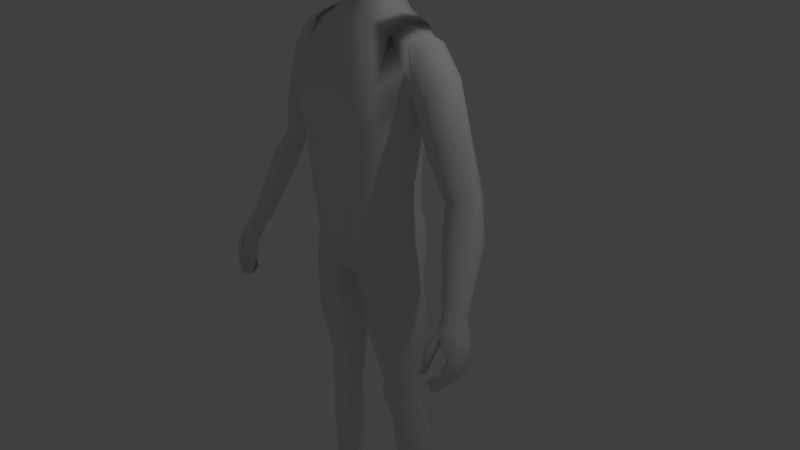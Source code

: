 # Source: character2_2018.20.10b.blend  (saved by Blender 2.80.26; exported with 4.5.12 LTS)
import bpy
from mathutils import Matrix  # noqa: F401  (used for matrix-valued properties, if any)

bpy.ops.wm.read_factory_settings(use_empty=True)
scene = bpy.context.scene
scene.name = 'Scene'

# ---- world
world_world = bpy.data.worlds.new('World'); scene.world = world_world
world_world.color = (0.05088, 0.05088, 0.05088)
world_world.use_sun_shadow = False
world_world.sun_shadow_jitter_overblur = 0.0

# ---- cameras
cam_camera = bpy.data.cameras.new('Camera')
cam_camera.clip_end = 100.0
cam_camera.lens = 35.0
cam_camera.sensor_width = 32.0
cam_camera.sensor_height = 18.0
cam_camera.ortho_scale = 7.314
cam_camera.dof.focus_distance = 0.0
cam_camera.dof.aperture_fstop = 128.0

# ---- lights
light_lamp = bpy.data.lights.new('Lamp', 'POINT')
light_lamp.transmission_factor = 0.0
light_lamp.cutoff_distance = 30.0
light_lamp.energy = 100.0
light_lamp.shadow_buffer_clip_start = 1.001
light_lamp.shadow_soft_size = 0.1
light_lamp.shadow_maximum_resolution = 0.006
light_lamp.use_absolute_resolution = True

# ---- meshes
me_cube_001 = bpy.data.meshes.new('Cube.001')
me_cube_001.from_pydata([(0.671, -0.1562, 0.47), (0.8055, -0.06506, 2.923), (0.6741, 0.4094, 0.2718), (0.8055, 0.3175, 2.948), (0.0, 0.424, 0.04757), (0.0, 0.4744, 3.105), (0.0, -0.3785, -0.0691), (0.0, -0.1767, 3.077), (0.7214, 0.2163, 1.755), (0.6349, 0.2365, 1.153), (0.7214, -0.191, 1.741), (0.6349, -0.1829, 1.149), (0.0, -0.5806, 2.471), (0.0, -0.5116, 1.515), (0.0, -0.493, 0.8226), (0.0, 0.6806, 2.767), (0.0, 0.4279, 1.529), (0.0, 0.4744, 0.8273), (0.3272, 0.4743, 3.118), (0.1402, -0.3101, -0.06672), (0.1961, 0.5918, -0.0004334), (0.3272, -0.1767, 3.09), (0.3314, -0.493, 0.955), (0.383, -0.5116, 1.595), (0.4357, -0.5685, 2.401), (0.2692, 0.4744, 0.9348), (0.3104, 0.4279, 1.594), (0.4081, 0.6841, 2.747), (0.2041, -0.04707, 3.386), (0.2017, 0.3291, 3.562), (0.8634, 0.1091, -4.337), (0.8395, 0.3282, -4.353), (0.6358, 0.1138, -4.331), (0.6563, 0.3392, -4.352), (0.2265, 0.2629, -0.4123), (0.1633, -0.2796, -0.3709), (0.7584, -0.1897, 0.06427), (0.7013, 0.3213, -0.06854), (0.653, 0.2729, 0.8284), (0.653, -0.1668, 0.8457), (0.0, -0.4978, 0.2815), (0.0, 0.5193, 0.4374), (0.2358, 0.5035, 0.6254), (0.2358, -0.4978, 0.3489), (0.3541, 0.2439, -1.684), (0.331, -0.03144, -1.713), (0.7661, 0.01242, -1.712), (0.7749, 0.2461, -1.706), (0.4801, 0.2938, -2.26), (0.4549, 0.01506, -2.315), (0.8221, 0.0609, -2.26), (0.8328, 0.2947, -2.232), (0.2042, -0.1994, -0.9323), (0.8538, -0.1233, -0.6769), (0.7835, 0.3176, -0.7413), (0.2402, 0.2654, -0.9259), (0.5784, 0.4292, -3.01), (0.5029, 0.05855, -3.055), (0.9426, 0.1326, -2.993), (0.9275, 0.4313, -2.978), (0.3346, -0.0535, -1.999), (0.7716, -0.00533, -1.996), (0.7815, 0.236, -1.989), (0.3593, 0.2332, -1.968), (0.6223, 0.4209, 3.032), (0.4555, -0.3668, 0.199), (0.5358, 0.4332, 1.059), (0.6091, 0.3963, 1.667), (0.6965, 0.5809, 2.714), (0.4528, 0.6075, 0.01187), (0.6095, -0.1566, 2.99), (0.5491, -0.4042, 1.043), (0.6184, -0.4167, 1.656), (0.7033, -0.467, 2.442), (0.739, 0.08206, -4.328), (0.7552, 0.3816, -4.361), (0.5051, 0.4522, -0.2565), (0.5116, -0.3989, -0.06729), (0.5035, -0.3842, 0.6378), (0.4983, 0.4733, 0.7199), (0.6172, 0.3484, -1.723), (0.6107, -0.1149, -1.745), (0.677, 0.417, -2.233), (0.6667, -0.07935, -2.302), (0.5529, -0.367, -0.7851), (0.5556, 0.453, -0.7935), (0.7778, 0.5613, -2.99), (0.7555, -0.03678, -3.027), (0.6115, -0.1435, -2.031), (0.6198, 0.3502, -2.007), (0.7425, 0.07275, 0.4947), (0.873, 0.1217, 2.998), (0.0, 0.08441, -0.07797), (0.7073, 0.02694, 1.148), (0.7925, 0.01355, 1.735), (0.3975, 0.141, 3.222), (0.05698, 0.1675, -0.06998), (0.0, -0.08381, 3.353), (0.0, 0.3609, 3.574), (0.8746, 0.2246, -4.344), (0.5827, 0.2079, -4.342), (0.8306, 0.101, 0.09363), (0.09119, 0.05158, -0.3242), (0.7251, 0.05311, 0.8409), (0.8216, 0.1275, -1.71), (0.2914, 0.1108, -1.703), (0.8937, 0.1738, -2.241), (0.4014, 0.1635, -2.303), (0.1506, 0.07942, -0.9123), (0.9317, 0.1127, -0.6705), (1.015, 0.2628, -2.982), (0.4568, 0.237, -3.038), (0.2953, 0.09557, -1.995), (0.8282, 0.1132, -1.993), (0.6259, 0.1259, 3.092), (0.6635, 0.3412, 0.5501), (0.662, -0.1615, 0.6579), (0.0, -0.4381, 0.1062), (0.0, 0.4841, 0.2425), (0.1985, 0.6022, 0.3342), (0.188, -0.4039, 0.1411), (0.4729, 0.6173, 0.342), (0.4795, -0.3755, 0.4184), (0.7338, 0.06293, 0.6678), (0.8024, 0.3547, 2.423), (0.8192, -0.1148, 2.4), (0.0, -0.5764, 1.941), (0.0, 0.6592, 2.115), (0.3474, 0.661, 2.144), (0.3972, -0.5696, 1.946), (0.6796, -0.4594, 2.003), (0.6705, 0.5854, 2.162), (0.8499, 0.4415, 2.672), (0.849, -0.1532, 2.646), (0.8868, 0.1198, 2.208), (1.239, 0.3198, 2.568), (1.131, 0.3952, 2.347), (1.305, 0.1175, 2.567), (1.213, -0.05701, 2.546), (1.117, -0.1332, 2.319), (0.9914, 0.1286, 2.021), (0.9628, -0.08508, 2.15), (1.024, 0.3439, 2.215), (1.628, 0.3376, 1.267), (1.5, 0.3015, 1.197), (1.553, 0.05318, 0.7081), (1.685, 0.1975, 1.261), (1.655, 0.1043, 1.307), (1.541, -0.03143, 1.282), (1.354, 0.06371, 1.146), (1.401, -0.04931, 1.239), (1.418, 0.1908, 1.166), (1.93, -0.1886, 0.0545), (1.827, -0.21, 0.01429), (1.977, -0.2682, 0.07804), (1.967, -0.3551, 0.0985), (1.862, -0.4234, 0.09652), (1.705, -0.3748, 0.01294), (1.752, -0.4374, 0.07394), (1.736, -0.2505, 0.003295), (1.669, 0.1219, 0.7262), (1.805, -0.07826, 0.9443), (1.689, -0.2025, 0.8853), (1.526, -0.2245, 0.8182), (1.875, 0.03768, 0.8812), (1.486, -0.1167, 0.7257), (1.83, 0.1663, 0.8171), (1.33, -0.1468, 1.806), (1.168, -0.08936, 1.695), (1.211, 0.2466, 1.675), (1.315, 0.32, 1.745), (1.441, 0.01338, 1.9), (1.533, 0.1613, 1.929), (1.167, 0.102, 1.608), (1.447, 0.3201, 1.864), (0.9487, -0.06067, 2.876), (1.028, 0.1198, 2.924), (0.942, 0.3573, 2.342), (0.9332, 0.1283, 2.126), (0.9552, 0.3388, 2.899), (0.9899, 0.4175, 2.509), (0.891, -0.08069, 2.273), (0.9831, -0.1351, 2.483), (1.811, -0.7333, -0.6291), (1.78, -0.5176, -0.0133), (1.846, -0.4565, -0.7345), (1.875, -0.2136, -0.07226), (1.851, -0.7467, -0.6452), (1.943, -0.4839, -0.0051), (1.892, -0.474, -0.751), (1.965, -0.2134, -0.06345), (1.997, -0.5936, -0.3437), (2.032, -0.298, -0.4526), (2.092, -0.2989, -0.4558), (2.077, -0.5949, -0.3481), (1.963, -0.3968, -0.6604), (2.008, -0.4016, -0.6686), (1.997, -0.6721, -0.5143), (1.936, -0.6658, -0.5032), (1.866, -0.5727, -0.122), (1.95, -0.2261, -0.2069), (2.029, -0.2258, -0.2024), (2.01, -0.535, -0.1197), (1.797, -0.5992, -0.7682), (1.797, -0.6841, -0.7093), (1.736, -0.4147, -0.07092), (1.781, -0.2906, -0.05763), (1.879, -0.7116, -0.7424), (1.879, -0.6267, -0.8013), (2.028, -0.2899, -0.03341), (2.028, -0.3958, -0.007249), (2.134, -0.3983, -0.4225), (2.134, -0.497, -0.3869), (1.969, -0.4944, -0.3778), (1.969, -0.3957, -0.4134), (1.915, -0.573, -0.5501), (1.915, -0.4824, -0.6008), (2.039, -0.4954, -0.6236), (2.039, -0.586, -0.5729), (2.084, -0.321, -0.1729), (2.084, -0.4249, -0.1459), (1.825, -0.4589, -0.1886), (1.867, -0.3218, -0.1852), (1.75, -0.7875, -0.5256), (1.75, -0.7348, -0.5479), (1.815, -0.7875, -0.4993), (1.815, -0.7348, -0.5216), (1.716, -0.6712, -0.2656), (1.716, -0.5821, -0.3168), (1.815, -0.5644, -0.3027), (1.815, -0.6712, -0.2413), (0.8379, 0.4061, -4.441), (0.8635, 0.4235, -4.663), (0.8575, -0.2592, -4.566), (0.9119, -0.2575, -4.722), (0.6406, 0.39, -4.455), (0.6783, 0.4227, -4.653), (0.6054, -0.2485, -4.552), (0.6155, -0.2592, -4.728), (0.8588, -0.4864, -4.629), (0.8747, -0.4919, -4.734), (0.6789, -0.5544, -4.616), (0.6765, -0.5984, -4.74), (0.8579, 0.0153, -4.469), (0.9511, 0.01804, -4.68), (0.6288, 0.01926, -4.436), (0.6309, 0.0153, -4.701), (0.9048, 0.2362, -4.434), (0.6434, 0.2511, -4.728), (0.9076, 0.2452, -4.699), (0.6143, 0.1946, -4.452), (0.8661, 0.4357, -4.541), (0.9325, -0.2592, -4.642), (0.5812, -0.2592, -4.631), (0.628, 0.4335, -4.54), (0.8869, -0.53, -4.681), (0.6567, -0.6129, -4.671), (0.6005, 0.0153, -4.544), (0.9455, 0.01581, -4.565), (0.9062, 0.2252, -4.57), (0.5891, 0.2252, -4.579), (0.7521, -0.2627, -4.537), (0.7755, -0.2588, -4.735), (0.7412, 0.4143, -4.427), (0.7776, 0.4277, -4.679), (0.7572, -0.5551, -4.608), (0.7741, -0.5824, -4.746), (0.7817, 0.01524, -4.706), (0.7422, 0.015, -4.437), (0.7822, 0.2504, -4.734), (0.7674, -0.604, -4.668), (0.7558, 0.4632, -4.543), (0.1913, 0.4382, 4.359), (0.1913, 0.4107, 4.007), (0.3981, 0.1515, 3.956), (0.3981, 0.179, 4.344), (0.3981, -0.2113, 4.323), (0.3981, -0.2113, 3.839), (0.1913, -0.4692, 3.737), (0.1913, -0.4778, 4.315), (0.2971, 0.1089, 3.646), (0.1913, -0.2362, 3.484), (0.1913, 0.1862, 4.639), (0.1913, -0.2113, 4.639), (0.0004922, 0.472, 4.377), (0.1948, 0.4579, 4.172), (0.0004922, 0.4445, 3.989), (0.4062, 0.1893, 4.147), (0.4062, -0.01435, 4.35), (0.4062, -0.2261, 4.084), (0.4062, -0.01758, 3.9), (0.1948, -0.5168, 4.047), (0.0004922, -0.5116, 4.333), (0.0, -0.503, 3.719), (0.1785, -0.09148, 3.525), (0.0, -0.251, 3.442), (0.0004922, 0.201, 4.68), (0.0004922, -0.2261, 4.68), (0.1948, -0.01253, 4.68), (0.1834, 0.3297, 3.816), (0.1877, 0.3486, 4.528), (0.3384, 0.3395, 4.337), (0.3384, 0.3181, 4.018), (0.3384, -0.1965, 3.631), (0.3384, 0.1128, 3.805), (0.3384, 0.1696, 4.524), (0.3384, -0.1965, 4.519), (0.3384, -0.3773, 4.299), (0.3384, -0.3931, 3.771), (0.1877, -0.4067, 3.484), (0.1877, -0.3773, 4.517), (0.4147, -0.01284, 4.119), (0.3448, 0.3548, 4.166), (0.3448, -0.05148, 3.715), (0.3448, -0.01299, 4.554), (0.3448, -0.4082, 4.056), (0.2975, -0.3437, 3.591), (0.2975, -0.3227, 4.451), (0.2975, 0.2681, 3.909), (0.2975, 0.292, 4.468), (0.0004922, 0.4938, 4.172), (0.0004922, -0.5528, 4.047), (0.0002461, -0.1001, 3.5), (0.0004922, -0.01253, 4.724), (0.0, 0.3433, 3.802), (0.0004922, 0.3756, 4.561), (0.0, -0.4383, 3.445), (0.0004922, -0.4043, 4.55), (0.2918, 0.1423, 3.479), (0.2462, 0.3783, 3.326), (0.3318, 0.1415, 3.342), (0.0, -0.1302, 3.215), (0.2656, -0.1119, 3.238), (0.0, 0.4176, 3.34)], [], [(68, 64, 3, 132), (111, 56, 33, 100), (329, 333, 98, 29), (24, 21, 7, 12), (43, 22, 14, 40), (22, 23, 13, 14), (129, 24, 12, 126), (103, 93, 11, 39), (93, 94, 10, 11), (79, 66, 9, 38), (66, 67, 8, 9), (131, 68, 132, 124), (127, 15, 27, 128), (17, 16, 26, 25), (41, 17, 25, 42), (130, 73, 24, 129), (71, 72, 23, 22), (78, 71, 22, 43), (73, 70, 21, 24), (114, 95, 21, 70), (92, 96, 19, 6), (15, 5, 18, 27), (330, 329, 29, 328), (332, 330, 328, 28), (331, 332, 28, 97), (87, 57, 32, 74), (110, 58, 30, 99), (86, 59, 31, 75), (69, 2, 37, 76), (90, 0, 36, 101), (65, 19, 35, 77), (96, 20, 34, 102), (122, 78, 43, 120), (118, 41, 42, 119), (121, 79, 38, 115), (123, 103, 39, 116), (120, 43, 40, 117), (85, 54, 47, 80), (109, 53, 46, 104), (84, 52, 45, 81), (108, 55, 44, 105), (89, 62, 51, 82), (113, 61, 50, 106), (88, 60, 49, 83), (112, 63, 48, 107), (102, 34, 55, 108), (77, 35, 52, 84), (101, 36, 53, 109), (76, 37, 54, 85), (82, 51, 59, 86), (106, 50, 58, 110), (83, 49, 57, 87), (107, 48, 56, 111), (105, 44, 63, 112), (81, 45, 60, 88), (104, 46, 61, 113), (80, 47, 62, 89), (44, 80, 89, 63), (46, 81, 88, 61), (50, 83, 87, 58), (48, 82, 86, 56), (34, 76, 85, 55), (36, 77, 84, 53), (61, 88, 83, 50), (63, 89, 82, 48), (53, 84, 81, 46), (55, 85, 80, 44), (119, 42, 79, 121), (116, 39, 78, 122), (0, 65, 77, 36), (20, 69, 76, 34), (56, 86, 75, 33), (58, 87, 74, 30), (91, 114, 70, 1), (133, 1, 70, 73), (39, 11, 71, 78), (11, 10, 72, 71), (125, 133, 73, 130), (128, 27, 68, 131), (25, 26, 67, 66), (42, 25, 66, 79), (27, 18, 64, 68), (3, 64, 114, 91), (47, 104, 113, 62), (45, 105, 112, 60), (49, 107, 111, 57), (51, 106, 110, 59), (37, 101, 109, 54), (35, 102, 108, 52), (60, 112, 107, 49), (62, 113, 106, 51), (52, 108, 105, 45), (54, 109, 104, 47), (115, 38, 103, 123), (19, 96, 102, 35), (2, 90, 101, 37), (59, 110, 99, 31), (97, 28, 294, 322), (4, 20, 96, 92), (64, 18, 95, 114), (9, 8, 94, 93), (38, 9, 93, 103), (57, 111, 100, 32), (2, 115, 123, 90), (0, 116, 122, 65), (20, 119, 121, 69), (19, 120, 117, 6), (90, 123, 116, 0), (69, 121, 115, 2), (4, 118, 119, 20), (65, 122, 120, 19), (8, 124, 134, 94), (26, 128, 131, 67), (10, 125, 130, 72), (72, 130, 129, 23), (16, 127, 128, 26), (67, 131, 124, 8), (94, 134, 125, 10), (23, 129, 126, 13), (114, 64, 70), (173, 169, 151, 149), (172, 171, 147, 146), (167, 168, 150, 148), (169, 170, 144, 151), (176, 175, 138, 137), (178, 177, 142, 140), (180, 179, 135, 136), (179, 176, 137, 135), (181, 178, 140, 141), (175, 182, 139, 138), (177, 180, 136, 142), (182, 181, 141, 139), (164, 161, 155, 154), (162, 163, 158, 156), (145, 160, 153, 159), (161, 162, 156, 155), (170, 174, 143, 144), (174, 172, 146, 143), (168, 173, 149, 150), (171, 167, 148, 147), (165, 145, 159, 157), (160, 166, 152, 153), (166, 164, 154, 152), (163, 165, 157, 158), (150, 149, 165, 163), (143, 146, 164, 166), (144, 143, 166, 160), (149, 151, 145, 165), (147, 148, 162, 161), (151, 144, 160, 145), (148, 150, 163, 162), (146, 147, 161, 164), (138, 139, 167, 171), (141, 140, 173, 168), (135, 137, 172, 174), (136, 135, 174, 170), (142, 136, 170, 169), (139, 141, 168, 167), (137, 138, 171, 172), (140, 142, 169, 173), (133, 125, 181, 182), (124, 132, 180, 177), (1, 133, 182, 175), (125, 134, 178, 181), (3, 91, 176, 179), (132, 3, 179, 180), (134, 124, 177, 178), (91, 1, 175, 176), (222, 206, 186, 200), (200, 186, 190, 201), (220, 210, 188, 202), (202, 188, 184, 199), (204, 207, 187, 183), (197, 194, 191, 198), (218, 212, 194, 197), (195, 192, 193, 196), (216, 214, 192, 195), (203, 216, 195, 185), (185, 195, 196, 189), (207, 218, 197, 187), (187, 197, 198, 183), (194, 202, 199, 191), (212, 220, 202, 194), (192, 200, 201, 193), (214, 222, 200, 192), (191, 199, 221, 213), (213, 221, 222, 214), (193, 201, 219, 211), (211, 219, 220, 212), (189, 196, 217, 208), (208, 217, 218, 207), (183, 198, 215, 204), (204, 215, 216, 203), (198, 191, 213, 215), (215, 213, 214, 216), (196, 193, 211, 217), (217, 211, 212, 218), (185, 189, 208, 203), (203, 208, 207, 204), (201, 190, 209, 219), (219, 209, 210, 220), (221, 205, 206, 222), (227, 184, 205, 228), (228, 205, 221, 229), (229, 221, 199, 230), (230, 199, 184, 227), (224, 226, 225, 223), (225, 230, 227, 223), (226, 229, 230, 225), (224, 228, 229, 226), (223, 227, 228, 224), (153, 186, 206, 159), (159, 206, 205, 157), (157, 205, 184, 158), (158, 184, 188, 156), (156, 188, 210, 155), (155, 210, 209, 154), (154, 209, 190, 152), (152, 190, 186, 153), (258, 252, 234, 244), (262, 266, 242, 238), (260, 254, 236, 248), (271, 251, 232, 264), (269, 264, 232, 249), (270, 256, 242, 266), (252, 255, 240, 234), (253, 256, 241, 237), (261, 265, 239, 233), (262, 267, 244, 234), (261, 268, 245, 237), (253, 257, 246, 238), (259, 258, 244, 249), (251, 259, 249, 232), (267, 269, 249, 244), (257, 260, 248, 246), (245, 250, 260, 257), (231, 247, 259, 251), (247, 243, 258, 259), (237, 245, 257, 253), (238, 242, 256, 253), (233, 239, 255, 252), (265, 241, 256, 270), (263, 231, 251, 271), (250, 235, 254, 260), (243, 233, 252, 258), (235, 263, 271, 254), (239, 265, 270, 255), (246, 248, 269, 267), (233, 243, 268, 261), (238, 246, 267, 262), (237, 241, 265, 261), (255, 270, 266, 240), (248, 236, 264, 269), (254, 271, 264, 236), (234, 240, 266, 262), (100, 250, 245, 32), (32, 245, 268, 74), (74, 268, 243, 30), (30, 243, 247, 99), (99, 247, 231, 31), (31, 231, 263, 75), (75, 263, 235, 33), (33, 235, 250, 100), (272, 285, 320, 284), (272, 284, 325, 300), (272, 300, 319, 301), (272, 301, 312, 285), (273, 286, 320, 285), (273, 285, 312, 302), (273, 302, 318, 299), (273, 299, 324, 286), (274, 287, 311, 290), (274, 290, 313, 304), (274, 304, 318, 302), (274, 302, 312, 287), (275, 288, 311, 287), (275, 287, 312, 301), (275, 301, 319, 305), (275, 305, 314, 288), (276, 289, 311, 288), (276, 288, 314, 306), (276, 306, 317, 307), (276, 307, 315, 289), (277, 290, 311, 289), (277, 289, 315, 308), (277, 308, 316, 303), (277, 303, 313, 290), (278, 291, 321, 293), (278, 293, 326, 309), (278, 309, 316, 308), (278, 308, 315, 291), (279, 292, 321, 291), (279, 291, 315, 307), (279, 307, 317, 310), (279, 310, 327, 292), (280, 299, 318, 304), (280, 304, 313, 294), (281, 295, 322, 294), (281, 294, 313, 303), (281, 303, 316, 309), (281, 309, 326, 295), (282, 296, 323, 298), (282, 298, 314, 305), (282, 305, 319, 300), (282, 300, 325, 296), (283, 298, 323, 297), (283, 297, 327, 310), (283, 310, 317, 306), (283, 306, 314, 298), (29, 98, 324, 299), (28, 328, 280, 294), (328, 29, 299, 280), (7, 21, 332, 331), (21, 95, 330, 332), (95, 18, 329, 330), (18, 5, 333, 329)])
me_cube_001.polygons.foreach_set('use_smooth', [True] * 316)
_uv = me_cube_001.uv_layers.new(name='UVMap')
_uv.uv.foreach_set('vector', [0.5625, 0.4688, 0.6406, 0.4688, 0.625, 0.5, 0.5625, 0.5, 0.3125, 0.625, 0.3438, 0.5, 0.3594, 0.5, 0.3359, 0.625, 0.65, 0.4375, 0.625, 0.375, 0.625, 0.375, 0.65, 0.4375, 0.5625, 0.8125, 0.65, 0.8125, 0.625, 0.875, 0.5625, 0.875, 0.4062, 0.8125, 0.4375, 0.8125, 0.4375, 0.875, 0.4062, 0.875, 0.4375, 0.8125, 0.5, 0.8125, 0.5, 0.875, 0.4375, 0.875, 0.5312, 0.8125, 0.5625, 0.8125, 0.5625, 0.875, 0.5312, 0.875, 0.4062, 0.625, 0.4375, 0.625, 0.4375, 0.75, 0.4062, 0.75, 0.4375, 0.625, 0.5, 0.625, 0.5, 0.75, 0.4375, 0.75, 0.4062, 0.4688, 0.4375, 0.4688, 0.4375, 0.5, 0.4062, 0.5, 0.4375, 0.4688, 0.5, 0.4688, 0.5, 0.5, 0.4375, 0.5, 0.5312, 0.4688, 0.5625, 0.4688, 0.5625, 0.5, 0.5312, 0.5, 0.5312, 0.375, 0.5625, 0.375, 0.5625, 0.4375, 0.5312, 0.4375, 0.4375, 0.375, 0.5, 0.375, 0.5, 0.4375, 0.4375, 0.4375, 0.4062, 0.375, 0.4375, 0.375, 0.4375, 0.4375, 0.4062, 0.4375, 0.5312, 0.7812, 0.5625, 0.7812, 0.5625, 0.8125, 0.5312, 0.8125, 0.4375, 0.7812, 0.5, 0.7812, 0.5, 0.8125, 0.4375, 0.8125, 0.4062, 0.7812, 0.4375, 0.7812, 0.4375, 0.8125, 0.4062, 0.8125, 0.5625, 0.7812, 0.6406, 0.7812, 0.65, 0.8125, 0.5625, 0.8125, 0.6562, 0.625, 0.6875, 0.625, 0.65, 0.75, 0.6406, 0.75, 0.25, 0.625, 0.3125, 0.625, 0.35, 0.75, 0.3125, 0.75, 0.5625, 0.375, 0.625, 0.375, 0.65, 0.4375, 0.5625, 0.4375, 0.6875, 0.625, 0.65, 0.5, 0.65, 0.5, 0.6875, 0.625, 0.65, 0.75, 0.6875, 0.625, 0.6875, 0.625, 0.65, 0.75, 0.625, 0.875, 0.65, 0.8125, 0.65, 0.8125, 0.625, 0.875, 0.375, 0.7812, 0.3438, 0.8125, 0.3438, 0.8125, 0.3359, 0.7812, 0.375, 0.625, 0.375, 0.75, 0.3906, 0.75, 0.3906, 0.625, 0.375, 0.4688, 0.375, 0.5, 0.3854, 0.5, 0.3594, 0.4688, 0.375, 0.4688, 0.375, 0.5, 0.375, 0.5, 0.375, 0.4688, 0.375, 0.625, 0.375, 0.75, 0.375, 0.75, 0.375, 0.625, 0.375, 0.7812, 0.35, 0.8125, 0.3438, 0.8125, 0.375, 0.7812, 0.3125, 0.625, 0.35, 0.5, 0.3438, 0.5, 0.3125, 0.625, 0.3906, 0.7812, 0.4062, 0.7812, 0.4062, 0.8125, 0.3906, 0.8125, 0.3906, 0.375, 0.4062, 0.375, 0.4062, 0.4375, 0.3906, 0.4375, 0.3906, 0.4688, 0.4062, 0.4688, 0.4062, 0.5, 0.3906, 0.5, 0.3906, 0.625, 0.4062, 0.625, 0.4062, 0.75, 0.3906, 0.75, 0.3906, 0.8125, 0.4062, 0.8125, 0.4062, 0.875, 0.3906, 0.875, 0.375, 0.4688, 0.375, 0.5, 0.375, 0.5, 0.375, 0.4688, 0.375, 0.625, 0.375, 0.75, 0.375, 0.75, 0.375, 0.625, 0.375, 0.7812, 0.3438, 0.8125, 0.3438, 0.8125, 0.375, 0.7812, 0.3125, 0.625, 0.3438, 0.5, 0.3438, 0.5, 0.3125, 0.625, 0.375, 0.4688, 0.375, 0.5, 0.375, 0.5, 0.375, 0.4688, 0.375, 0.625, 0.375, 0.75, 0.375, 0.75, 0.375, 0.625, 0.375, 0.7812, 0.3438, 0.8125, 0.3438, 0.8125, 0.375, 0.7812, 0.3125, 0.625, 0.3438, 0.5, 0.3438, 0.5, 0.3125, 0.625, 0.3125, 0.625, 0.3438, 0.5, 0.3438, 0.5, 0.3125, 0.625, 0.375, 0.7812, 0.3438, 0.8125, 0.3438, 0.8125, 0.375, 0.7812, 0.375, 0.625, 0.375, 0.75, 0.375, 0.75, 0.375, 0.625, 0.375, 0.4688, 0.375, 0.5, 0.375, 0.5, 0.375, 0.4688, 0.375, 0.4688, 0.375, 0.5, 0.375, 0.5, 0.375, 0.4688, 0.375, 0.625, 0.375, 0.75, 0.375, 0.75, 0.375, 0.625, 0.375, 0.7812, 0.3438, 0.8125, 0.3438, 0.8125, 0.375, 0.7812, 0.3125, 0.625, 0.3438, 0.5, 0.3438, 0.5, 0.3125, 0.625, 0.3125, 0.625, 0.3438, 0.5, 0.3438, 0.5, 0.3125, 0.625, 0.375, 0.7812, 0.3438, 0.8125, 0.3438, 0.8125, 0.375, 0.7812, 0.375, 0.625, 0.375, 0.75, 0.375, 0.75, 0.375, 0.625, 0.375, 0.4688, 0.375, 0.5, 0.375, 0.5, 0.375, 0.4688, 0.3438, 0.4375, 0.375, 0.4688, 0.375, 0.4688, 0.3438, 0.4375, 0.375, 0.75, 0.375, 0.7812, 0.375, 0.7812, 0.375, 0.75, 0.375, 0.75, 0.375, 0.7812, 0.375, 0.7812, 0.375, 0.75, 0.3438, 0.4375, 0.375, 0.4688, 0.375, 0.4688, 0.3438, 0.4375, 0.3438, 0.4375, 0.375, 0.4688, 0.375, 0.4688, 0.3438, 0.4375, 0.375, 0.75, 0.375, 0.7812, 0.375, 0.7812, 0.375, 0.75, 0.375, 0.75, 0.375, 0.7812, 0.375, 0.7812, 0.375, 0.75, 0.3438, 0.4375, 0.375, 0.4688, 0.375, 0.4688, 0.3438, 0.4375, 0.375, 0.75, 0.375, 0.7812, 0.375, 0.7812, 0.375, 0.75, 0.3438, 0.4375, 0.375, 0.4688, 0.375, 0.4688, 0.3438, 0.4375, 0.3906, 0.4375, 0.4062, 0.4375, 0.4062, 0.4688, 0.3906, 0.4688, 0.3906, 0.75, 0.4062, 0.75, 0.4062, 0.7812, 0.3906, 0.7812, 0.375, 0.75, 0.375, 0.7812, 0.375, 0.7812, 0.375, 0.75, 0.35, 0.4375, 0.375, 0.4688, 0.375, 0.4688, 0.3438, 0.4375, 0.3438, 0.4375, 0.375, 0.4688, 0.3594, 0.4688, 0.3594, 0.4375, 0.375, 0.75, 0.375, 0.7812, 0.3359, 0.7812, 0.3906, 0.75, 0.625, 0.625, 0.6562, 0.625, 0.6406, 0.75, 0.625, 0.75, 0.5625, 0.75, 0.625, 0.75, 0.6406, 0.7812, 0.5625, 0.7812, 0.4062, 0.75, 0.4375, 0.75, 0.4375, 0.7812, 0.4062, 0.7812, 0.4375, 0.75, 0.5, 0.75, 0.5, 0.7812, 0.4375, 0.7812, 0.5312, 0.75, 0.5625, 0.75, 0.5625, 0.7812, 0.5312, 0.7812, 0.5312, 0.4375, 0.5625, 0.4375, 0.5625, 0.4688, 0.5312, 0.4688, 0.4375, 0.4375, 0.5, 0.4375, 0.5, 0.4688, 0.4375, 0.4688, 0.4062, 0.4375, 0.4375, 0.4375, 0.4375, 0.4688, 0.4062, 0.4688, 0.5625, 0.4375, 0.65, 0.4375, 0.6406, 0.4688, 0.5625, 0.4688, 0.625, 0.5, 0.6406, 0.5, 0.6562, 0.625, 0.625, 0.625, 0.375, 0.5, 0.375, 0.625, 0.375, 0.625, 0.375, 0.5, 0.3438, 0.75, 0.3125, 0.625, 0.3125, 0.625, 0.3438, 0.75, 0.3438, 0.75, 0.3125, 0.625, 0.3125, 0.625, 0.3438, 0.75, 0.375, 0.5, 0.375, 0.625, 0.375, 0.625, 0.375, 0.5, 0.375, 0.5, 0.375, 0.625, 0.375, 0.625, 0.375, 0.5, 0.3438, 0.75, 0.3125, 0.625, 0.3125, 0.625, 0.3438, 0.75, 0.3438, 0.75, 0.3125, 0.625, 0.3125, 0.625, 0.3438, 0.75, 0.375, 0.5, 0.375, 0.625, 0.375, 0.625, 0.375, 0.5, 0.3438, 0.75, 0.3125, 0.625, 0.3125, 0.625, 0.3438, 0.75, 0.375, 0.5, 0.375, 0.625, 0.375, 0.625, 0.375, 0.5, 0.3906, 0.5, 0.4062, 0.5, 0.4062, 0.625, 0.3906, 0.625, 0.35, 0.75, 0.3125, 0.625, 0.3125, 0.625, 0.3438, 0.75, 0.375, 0.5, 0.375, 0.625, 0.375, 0.625, 0.375, 0.5, 0.375, 0.5, 0.375, 0.625, 0.3906, 0.625, 0.3854, 0.5, 0.625, 0.875, 0.65, 0.8125, 0.4152, 0.8125, 0.4062, 0.875, 0.3125, 0.5, 0.35, 0.5, 0.3125, 0.625, 0.25, 0.625, 0.6406, 0.5, 0.65, 0.5, 0.6875, 0.625, 0.6562, 0.625, 0.4375, 0.5, 0.5, 0.5, 0.5, 0.625, 0.4375, 0.625, 0.4062, 0.5, 0.4375, 0.5, 0.4375, 0.625, 0.4062, 0.625, 0.3438, 0.75, 0.3125, 0.625, 0.3359, 0.625, 0.3438, 0.75, 0.375, 0.5, 0.3906, 0.5, 0.3906, 0.625, 0.375, 0.625, 0.375, 0.75, 0.3906, 0.75, 0.3906, 0.7812, 0.375, 0.7812, 0.35, 0.4375, 0.3906, 0.4375, 0.3906, 0.4688, 0.375, 0.4688, 0.35, 0.8125, 0.3906, 0.8125, 0.3906, 0.875, 0.3125, 0.875, 0.375, 0.625, 0.3906, 0.625, 0.3906, 0.75, 0.375, 0.75, 0.375, 0.4688, 0.3906, 0.4688, 0.3906, 0.5, 0.375, 0.5, 0.3125, 0.375, 0.3906, 0.375, 0.3906, 0.4375, 0.35, 0.4375, 0.375, 0.7812, 0.3906, 0.7812, 0.3906, 0.8125, 0.35, 0.8125, 0.5, 0.5, 0.5312, 0.5, 0.5312, 0.625, 0.5, 0.625, 0.5, 0.4375, 0.5312, 0.4375, 0.5312, 0.4688, 0.5, 0.4688, 0.5, 0.75, 0.5312, 0.75, 0.5312, 0.7812, 0.5, 0.7812, 0.5, 0.7812, 0.5312, 0.7812, 0.5312, 0.8125, 0.5, 0.8125, 0.5, 0.375, 0.5312, 0.375, 0.5312, 0.4375, 0.5, 0.4375, 0.5, 0.4688, 0.5312, 0.4688, 0.5312, 0.5, 0.5, 0.5, 0.5, 0.625, 0.5312, 0.625, 0.5312, 0.75, 0.5, 0.75, 0.5, 0.8125, 0.5312, 0.8125, 0.5312, 0.875, 0.5, 0.875, 0.6562, 0.625, 0.6406, 0.5, 0.6406, 0.75, 0.5312, 0.625, 0.5312, 0.5, 0.5312, 0.5, 0.5312, 0.625, 0.625, 0.625, 0.625, 0.75, 0.625, 0.75, 0.625, 0.625, 0.5625, 0.75, 0.5312, 0.75, 0.5312, 0.75, 0.5625, 0.75, 0.5312, 0.5, 0.5625, 0.5, 0.5625, 0.5, 0.5312, 0.5, 0.625, 0.625, 0.625, 0.75, 0.625, 0.75, 0.625, 0.625, 0.5312, 0.625, 0.5312, 0.5, 0.5312, 0.5, 0.5312, 0.625, 0.5625, 0.5, 0.625, 0.5, 0.625, 0.5, 0.5625, 0.5, 0.625, 0.5, 0.625, 0.625, 0.625, 0.625, 0.625, 0.5, 0.5312, 0.75, 0.5312, 0.625, 0.5312, 0.625, 0.5312, 0.75, 0.625, 0.75, 0.5625, 0.75, 0.5625, 0.75, 0.625, 0.75, 0.5312, 0.5, 0.5625, 0.5, 0.5625, 0.5, 0.5312, 0.5, 0.5625, 0.75, 0.5312, 0.75, 0.5312, 0.75, 0.5625, 0.75, 0.625, 0.625, 0.625, 0.75, -0.6094, 0.75, 2.127e+38, 0.625, 0.5625, 0.75, 0.5312, 0.75, 0.5703, 0.75, 0.5703, 0.75, 0.5312, 0.5, 0.5625, 0.5, 0.6146, 0.5, 0.5938, 0.5, 0.625, 0.75, 0.5625, 0.75, 0.5703, 0.75, -0.6094, 0.75, 0.5625, 0.5, 0.625, 0.5, 0.625, 0.5, 0.5625, 0.5, 0.625, 0.5, 0.625, 0.625, 0.625, 0.625, 0.625, 0.5, 0.5312, 0.75, 0.5312, 0.625, 0.5312, 0.625, 0.5312, 0.75, 0.625, 0.75, 0.5625, 0.75, 0.5625, 0.75, 0.625, 0.75, 0.5312, 0.625, 0.5312, 0.5, 0.5938, 0.5, 1.752e+23, 0.625, 0.5625, 0.5, 0.625, 0.5, 0.625, 0.5, 0.6146, 0.5, 0.625, 0.5, 0.625, 0.625, 2.127e+38, 0.625, 0.625, 0.5, 0.5312, 0.75, 0.5312, 0.625, 1.752e+23, 0.625, 0.5703, 0.75, 0.5312, 0.75, 0.5312, 0.625, 0.5312, 0.625, 0.5312, 0.75, 0.625, 0.5, 0.625, 0.625, 0.625, 0.625, 0.625, 0.5, 0.5625, 0.5, 0.625, 0.5, 0.625, 0.5, 0.5625, 0.5, 0.5312, 0.625, 0.5312, 0.5, 0.5312, 0.5, 0.5312, 0.625, 0.625, 0.75, 0.5625, 0.75, 0.5625, 0.75, 0.625, 0.75, 0.5312, 0.5, 0.5625, 0.5, 0.5625, 0.5, 0.5312, 0.5, 0.5625, 0.75, 0.5312, 0.75, 0.5312, 0.75, 0.5625, 0.75, 0.625, 0.625, 0.625, 0.75, 0.625, 0.75, 0.625, 0.625, 0.625, 0.75, 0.5625, 0.75, 0.5625, 0.75, 0.625, 0.75, 0.5312, 0.75, 0.5312, 0.625, 0.5312, 0.625, 0.5312, 0.75, 0.625, 0.5, 0.625, 0.625, 0.625, 0.625, 0.625, 0.5, 0.5625, 0.5, 0.625, 0.5, 0.625, 0.5, 0.5625, 0.5, 0.5312, 0.5, 0.5625, 0.5, 0.5625, 0.5, 0.5312, 0.5, 0.5625, 0.75, 0.5312, 0.75, 0.5312, 0.75, 0.5625, 0.75, 0.625, 0.625, 0.625, 0.75, 0.625, 0.75, 0.625, 0.625, 0.5312, 0.625, 0.5312, 0.5, 0.5312, 0.5, 0.5312, 0.625, 0.5625, 0.75, 0.5312, 0.75, 0.5312, 0.75, 0.5625, 0.75, 0.5312, 0.5, 0.5625, 0.5, 0.5625, 0.5, 0.5312, 0.5, 0.625, 0.75, 0.5625, 0.75, 0.5625, 0.75, 0.625, 0.75, 0.5312, 0.75, 0.5312, 0.625, 0.5312, 0.625, 0.5312, 0.75, 0.625, 0.5, 0.625, 0.625, 0.625, 0.625, 0.625, 0.5, 0.5625, 0.5, 0.625, 0.5, 0.625, 0.5, 0.5625, 0.5, 0.5312, 0.625, 0.5312, 0.5, 0.5312, 0.5, 0.5312, 0.625, 0.625, 0.625, 0.625, 0.75, 0.625, 0.75, 0.625, 0.625, 0.5625, 0.1667, 2.083e+23, 0.1667, 0.6823, 0.25, 0.5625, 0.25, 0.5625, 0.25, 0.6823, 0.25, 0.6458, 0.5, 0.5625, 0.5, 0.5625, 0.6667, 2.127e+38, 0.6667, -0.6094, 0.75, 0.5625, 0.75, 0.5625, 0.75, -0.6094, 0.75, 0.6437, 1.0, 0.5875, 1.0, 0.4375, 0.6667, 0.375, 0.6667, 0.375, 0.75, 0.4167, 0.75, 0.4375, 0.75, 0.5, 0.75, 0.5, 1.0, 0.4375, 1.0, 0.4375, 0.6667, 0.5, 0.6667, 0.5, 0.75, 0.4375, 0.75, 0.4375, 0.25, 0.5, 0.25, 0.5, 0.5, 0.4375, 0.5, 0.4375, 0.1667, 0.5, 0.1667, 0.5, 0.25, 0.4375, 0.25, -0.4375, 0.1667, 0.4375, 0.1667, 0.4375, 0.25, 0.4167, 0.25, 0.4167, 0.25, 0.4375, 0.25, 0.4375, 0.5, 0.375, 0.5, 0.375, 0.6667, 0.4375, 0.6667, 0.4375, 0.75, 0.375, 0.75, 0.375, 0.75, 0.4375, 0.75, 0.4375, 1.0, 0.4167, 1.0, 0.5, 0.75, 0.5625, 0.75, 0.5875, 1.0, 0.5, 1.0, 0.5, 0.6667, 0.5625, 0.6667, 0.5625, 0.75, 0.5, 0.75, 0.5, 0.25, 0.5625, 0.25, 0.5625, 0.5, 0.5, 0.5, 0.5, 0.1667, 0.5625, 0.1667, 0.5625, 0.25, 0.5, 0.25, 0.5, 0.0, 0.5875, 0.0, 0.5875, 0.08333, 0.5, 0.08333, 0.5, 0.08333, 0.5875, 0.08333, 0.5625, 0.1667, 0.5, 0.1667, 0.5, 0.5, 0.5625, 0.5, 0.5625, 0.5833, 0.5, 0.5833, 0.5, 0.5833, 0.5625, 0.5833, 0.5625, 0.6667, 0.5, 0.6667, 0.375, 0.5, 0.4375, 0.5, 0.4375, 0.5833, 0.375, 0.5833, 0.375, 0.5833, 0.4375, 0.5833, 0.4375, 0.6667, 0.375, 0.6667, 0.4167, 0.0, 0.4375, 0.0, 0.4375, 0.08333, 0.4375, 0.08333, 0.4375, 0.08333, 0.4375, 0.08333, 0.4375, 0.1667, -0.4375, 0.1667, 0.4375, 0.0, 0.5, 0.0, 0.5, 0.08333, 0.4375, 0.08333, 0.4375, 0.08333, 0.5, 0.08333, 0.5, 0.1667, 0.4375, 0.1667, 0.4375, 0.5, 0.5, 0.5, 0.5, 0.5833, 0.4375, 0.5833, 0.4375, 0.5833, 0.5, 0.5833, 0.5, 0.6667, 0.4375, 0.6667, 0.4167, 0.5, 0.375, 0.5, 0.375, 0.5833, -0.4375, 0.5833, -0.4375, 0.5833, 0.375, 0.5833, 0.375, 0.6667, 0.4375, 0.6667, 0.5625, 0.5, 0.6458, 0.5, -0.625, 0.5833, 0.5625, 0.5833, 0.5625, 0.5833, -0.625, 0.5833, 2.127e+38, 0.6667, 0.5625, 0.6667, 0.5875, 0.08333, 1.313e+25, 0.08333, 2.083e+23, 0.1667, 0.5625, 0.1667, 0.5, 0.0, 0.6437, 0.0, 1.313e+25, 0.25, 0.5, 0.25, 0.5, 0.25, 1.313e+25, 0.25, 0.5875, 0.5, 0.5, 0.5, 0.5, 0.5, 0.5875, 0.5, 0.5875, 0.75, 0.5, 0.75, 0.5, 0.75, 0.5875, 0.75, 0.6437, 1.0, 0.5, 1.0, 0.4167, 0.5, 0.375, 0.5, 0.375, 0.75, 0.4167, 0.75, 0.375, 0.75, 0.5, 0.75, 0.5, 1.0, 0.4167, 1.0, 0.375, 0.5, 0.5, 0.5, 0.5, 0.75, 0.375, 0.75, 0.4167, 0.25, 0.5, 0.25, 0.5, 0.5, 0.375, 0.5, 0.4167, 0.0, 0.5, 0.0, 0.5, 0.25, 0.4167, 0.25, 0.6146, 0.25, 0.6823, 0.1667, 2.083e+23, 0.5, 0.5938, 0.5, 0.5938, 0.1667, 2.083e+23, 0.08333, 1.313e+25, 0.625, 1.752e+23, 0.5, 1.752e+23, 0.25, 1.313e+25, 3.153e-43, 0.6437, 0.75, 0.5703, 0.625, 0.5703, 1.0, 0.6437, 0.75, -0.6094, 0.75, 0.5703, 0.75, 0.5703, 0.75, -0.6094, 0.6667, 2.127e+38, 0.75, -0.6094, 0.75, -0.6094, 0.6667, 2.127e+38, 0.5833, -0.625, 0.625, 2.127e+38, 0.75, 2.127e+38, 0.5833, -0.625, 0.5, 0.6458, 0.5, 0.625, 0.625, 0.625, 0.5, 0.6458, 0.25, 0.6823, 0.5, 0.6146, 0.5, 0.5, 0.125, 0.5, 0.25, 0.75, 0.25, 0.75, 0.125, 0.75, 0.5, 0.6875, 0.5, 0.625, 0.5, 0.625, 0.5, 0.5, 0.6875, 0.5, 0.75, 0.625, 0.75, 0.625, 0.6875, 0.5, 0.875, 0.5, 1.0, 0.7083, 1.0, 0.6875, 0.875, 0.75, 0.6875, 0.6875, 0.75, 0.7083, 0.75, 0.75, 0.6875, 0.5, 0.375, 0.5, 0.5, 0.625, 0.5, 0.6875, 0.375, 0.5, 0.25, 0.5, 0.25, 0.7083, 0.25, 0.75, 0.25, 0.5, 0.5, 0.5, 0.5, 0.375, 0.5, 0.375, 0.5, 0.25, 0.5, 0.3125, 0.5, 0.4167, 0.5, 0.4375, 0.5, 0.75, 0.5, 0.75, 0.625, 0.75, 0.625, 0.75, 0.5, 0.25, 0.5, 0.3281, 0.625, 0.3438, 0.625, 0.375, 0.5, 0.5, 0.5, 0.5, 0.625, 0.625, 0.625, 0.625, 0.5, 0.5, 0.0625, 0.5, 0.125, 0.75, 0.125, 0.75, 0.0625, 0.5, 0.0, 0.5, 0.0625, 0.75, 0.0625, 0.7083, 0.0, 0.75, 0.625, 0.75, 0.6875, 0.75, 0.6875, 0.75, 0.625, 0.5, 0.625, 0.5, 0.6875, 0.625, 0.6875, 0.625, 0.625, 0.3438, 0.625, 0.3594, 0.6875, 0.5, 0.6875, 0.5, 0.625, 0.3802, 0.0, 0.4167, 0.0625, 0.5, 0.0625, 0.5, 0.0, 0.4167, 0.0625, 0.425, 0.125, 0.5, 0.125, 0.5, 0.0625, 0.375, 0.5, 0.3438, 0.625, 0.5, 0.625, 0.5, 0.5, 0.625, 0.5, 0.625, 0.5, 0.5, 0.5, 0.5, 0.5, 0.4375, 0.25, 0.4167, 0.25, 0.5, 0.25, 0.5, 0.25, 0.3125, 0.375, 0.375, 0.5, 0.5, 0.5, 0.5, 0.375, 0.3438, 0.875, 0.3802, 1.0, 0.5, 1.0, 0.5, 0.875, 0.3594, 0.6875, 0.3672, 0.75, 0.5, 0.75, 0.5, 0.6875, 0.425, 0.125, 0.4375, 0.25, 0.5, 0.25, 0.5, 0.125, 0.3672, 0.75, 0.3438, 0.875, 0.5, 0.875, 0.5, 0.75, 0.4167, 0.25, 0.3125, 0.375, 0.5, 0.375, 0.5, 0.25, 0.625, 0.625, 0.625, 0.6875, 0.75, 0.6875, 0.75, 0.625, 0.4375, 0.5, 0.425, 0.625, 0.3281, 0.625, 0.25, 0.5, 0.625, 0.5, 0.625, 0.625, 0.75, 0.625, 0.75, 0.5, 0.375, 0.5, 0.375, 0.5, 0.3125, 0.5, 0.25, 0.5, 0.5, 0.25, 0.5, 0.375, 0.6875, 0.375, 0.7083, 0.25, 0.625, 0.6875, 0.625, 0.75, 0.6875, 0.75, 0.75, 0.6875, 0.5, 0.75, 0.5, 0.875, 0.6875, 0.875, 0.625, 0.75, 0.75, 0.5, 0.7083, 0.5, 0.6875, 0.5, 0.75, 0.5, 0.3359, 0.6875, 0.3594, 0.625, 0.3438, 0.75, 0.3438, 0.625, 0.3438, 0.625, 0.3438, 0.625, 0.3281, 0.7812, 0.3359, 0.8125, 0.3359, 0.625, 0.3281, 0.625, 0.425, 0.75, 0.3906, 0.7812, 0.3906, 0.125, 0.425, 0.0625, 0.4167, 0.625, 0.3906, 0.75, 0.3906, 0.0625, 0.4167, 0.0, 0.3802, 0.5, 0.3854, 0.625, 0.3854, 1.0, 0.3802, 0.875, 0.3438, 0.4688, 0.3594, 0.5, 0.3594, 0.875, 0.3438, 0.75, 0.3672, 0.4375, 0.3594, 0.4688, 0.3594, 0.75, 0.3672, 0.6875, 0.3594, 0.625, 0.3359, 0.5, 0.5703, 0.4297, 0.5, 0.4336, 0.5, 0.375, 0.5625, 0.375, 0.5703, 0.4297, 0.5625, 0.375, 0.6875, 0.375, 0.6719, 0.4219, 0.5703, 0.4297, 0.6719, 0.4219, 0.6641, 0.4609, 0.5742, 0.4883, 0.5703, 0.4297, 0.5742, 0.4883, 0.5, 0.4941, 0.5, 0.4336, 0.4297, 0.4297, 0.4375, 0.375, 0.5, 0.375, 0.5, 0.4336, 0.4297, 0.4297, 0.5, 0.4336, 0.5, 0.4941, 0.4258, 0.4883, 0.4297, 0.4297, 0.4258, 0.4883, 0.3359, 0.4609, 0.4331, 0.4219, 0.4297, 0.4297, 0.4331, 0.4219, 0.4688, 0.375, 0.4375, 0.375, 0.4297, 0.5547, 0.5, 0.5586, 0.5, 0.625, 0.4336, 0.625, 0.4297, 0.5547, 0.4336, 0.625, 0.3691, 0.625, 0.3633, 0.5508, 0.4297, 0.5547, 0.3633, 0.5508, 0.3359, 0.4609, 0.4258, 0.4883, 0.4297, 0.5547, 0.4258, 0.4883, 0.5, 0.4941, 0.5, 0.5586, 0.5703, 0.5547, 0.5664, 0.625, 0.5, 0.625, 0.5, 0.5586, 0.5703, 0.5547, 0.5, 0.5586, 0.5, 0.4941, 0.5742, 0.4883, 0.5703, 0.5547, 0.5742, 0.4883, 0.6641, 0.4609, 0.6367, 0.5508, 0.5703, 0.5547, 0.6367, 0.5508, 0.6309, 0.625, 0.5664, 0.625, 0.5703, 0.6953, 0.5, 0.6914, 0.5, 0.625, 0.5664, 0.625, 0.5703, 0.6953, 0.5664, 0.625, 0.6309, 0.625, 0.6367, 0.6992, 0.5703, 0.6953, 0.6367, 0.6992, 0.6641, 0.7891, 0.5742, 0.7617, 0.5703, 0.6953, 0.5742, 0.7617, 0.5, 0.7559, 0.5, 0.6914, 0.4297, 0.6953, 0.4336, 0.625, 0.5, 0.625, 0.5, 0.6914, 0.4297, 0.6953, 0.5, 0.6914, 0.5, 0.7559, 0.4258, 0.7617, 0.4297, 0.6953, 0.4258, 0.7617, 0.3359, 0.7891, 0.3633, 0.6992, 0.4297, 0.6953, 0.3633, 0.6992, 0.3691, 0.625, 0.4336, 0.625, 0.4297, 0.8203, 0.5, 0.8164, 0.5, 0.875, 0.4375, 0.875, 0.4297, 0.8203, 0.4375, 0.875, 0.3125, 0.875, 0.3281, 0.8281, 0.4297, 0.8203, 0.3281, 0.8281, 0.3359, 0.7891, 0.4258, 0.7617, 0.4297, 0.8203, 0.4258, 0.7617, 0.5, 0.7559, 0.5, 0.8164, 0.5703, 0.8203, 0.5625, 0.875, 0.5, 0.875, 0.5, 0.8164, 0.5703, 0.8203, 0.5, 0.8164, 0.5, 0.7559, 0.5742, 0.7617, 0.5703, 0.8203, 0.5742, 0.7617, 0.6641, 0.7891, 0.6719, 0.8281, 0.5703, 0.8203, 0.6719, 0.8281, 0.6875, 0.875, 0.5625, 0.875, 0.4492, 0.5547, 0.4331, 0.4844, 0.3359, 0.4609, 0.3633, 0.5508, 0.4492, 0.5547, 0.3633, 0.5508, 0.3691, 0.625, 0.4152, 0.625, 0.3047, 0.6953, 0.25, 0.6875, 0.4062, 0.625, 0.4152, 0.625, 0.3047, 0.6953, 0.4152, 0.625, 0.3691, 0.625, 0.3633, 0.6992, 0.3047, 0.6953, 0.3633, 0.6992, 0.3359, 0.7891, 0.3281, 0.7656, 0.3047, 0.6953, 0.3281, 0.7656, 0.3125, 0.75, 0.25, 0.6875, 0.6953, 0.5547, 0.75, 0.5625, 0.75, 0.625, 0.6914, 0.625, 0.6953, 0.5547, 0.6914, 0.625, 0.6309, 0.625, 0.6367, 0.5508, 0.6953, 0.5547, 0.6367, 0.5508, 0.6641, 0.4609, 0.6719, 0.4844, 0.6953, 0.5547, 0.6719, 0.4844, 0.6875, 0.5, 0.75, 0.5625, 0.6953, 0.6953, 0.6914, 0.625, 0.75, 0.625, 0.75, 0.6875, 0.6953, 0.6953, 0.75, 0.6875, 0.6875, 0.75, 0.6719, 0.7656, 0.6953, 0.6953, 0.6719, 0.7656, 0.6641, 0.7891, 0.6367, 0.6992, 0.6953, 0.6953, 0.6367, 0.6992, 0.6309, 0.625, 0.6914, 0.625, 0.65, 0.4375, 0.625, 0.375, 0.4688, 0.375, 0.4331, 0.4375, 0.65, 0.75, 0.6875, 0.625, 0.4492, 0.625, 0.4152, 0.75, 0.6875, 0.625, 0.65, 0.5, 0.4331, 0.5, 0.4492, 0.625, 0.625, 0.875, 0.65, 0.8125, 0.65, 0.8125, 0.625, 0.875, 0.65, 0.75, 0.6875, 0.625, 0.6875, 0.625, 0.65, 0.75, 0.6875, 0.625, 0.65, 0.5, 0.65, 0.5, 0.6875, 0.625, 0.65, 0.4375, 0.625, 0.375, 0.625, 0.375, 0.65, 0.4375])
me_cube_001.use_remesh_preserve_volume = False
me_cube_001.use_remesh_preserve_attributes = False
me_cube_001.use_mirror_vertex_groups = False
me_cube_001.update()
me_cube_001.normals_split_custom_set([tuple(v) for v in zip(*[iter([0.5493, 0.8091, 0.209, 0.4517, 0.5491, 0.7032, 0.4667, 0.5189, 0.7162, 0.4889, 0.8587, 0.1538, -0.9878, 0.1339, -0.07928, -0.6956, 0.718, -0.02716, -0.7445, 0.6652, 0.05598, -0.9957, 0.0749, -0.05533, 0.5583, 0.7356, 0.3836, 0.1161, 0.9517, 0.2841, 0.1413, 0.9809, 0.134, 0.6087, 0.7768, 0.1613, 0.1868, -0.9554, 0.2286, 0.2811, -0.7481, 0.6011, 0.03066, -0.8931, 0.4488, 0.04082, -0.9542, 0.2963, 0.2726, -0.9433, -0.1893, 0.2217, -0.9741, -0.04421, 0.001302, -1.0, -0.005378, 0.09851, -0.9688, -0.2274, 0.2217, -0.9741, -0.04421, 0.2146, -0.9707, -0.1079, 0.0159, -0.9963, -0.08425, 0.001302, -1.0, -0.005378, 0.203, -0.9745, -0.0961, 0.1868, -0.9554, 0.2286, 0.04082, -0.9542, 0.2963, 0.02406, -0.9964, -0.08103, 0.9979, 0.0003404, 0.06437, 0.9992, -0.004063, -0.04013, 0.9327, -0.352, -0.07891, 0.9167, -0.3995, -0.01035, 0.9992, -0.004063, -0.04013, 0.9879, -0.003718, -0.1552, 0.9389, -0.3188, -0.1297, 0.9327, -0.352, -0.07891, 0.4498, 0.8742, 0.1828, 0.5366, 0.8431, 0.03485, 0.9116, 0.4098, -0.03303, 0.8892, 0.4482, 0.09144, 0.5366, 0.8431, 0.03485, 0.6338, 0.7475, -0.199, 0.9036, 0.3908, -0.1757, 0.9116, 0.4098, -0.03303, 0.6094, 0.7626, -0.2171, 0.5493, 0.8091, 0.209, 0.4889, 0.8587, 0.1538, 0.4539, 0.8134, -0.3639, 0.0243, 0.9753, -0.2196, -0.002712, 0.9672, 0.254, 0.1661, 0.9553, 0.2447, 0.1316, 0.9691, -0.2088, -0.02719, 0.9954, 0.09237, 0.01129, 0.9914, -0.1305, 0.08976, 0.9825, -0.1634, 0.03829, 0.9959, 0.0823, -0.2356, 0.9622, 0.1363, -0.02719, 0.9954, 0.09237, 0.03829, 0.9959, 0.0823, -0.04841, 0.9807, 0.1893, 0.7321, -0.6703, -0.1215, 0.6429, -0.7447, 0.1794, 0.1868, -0.9554, 0.2286, 0.203, -0.9745, -0.0961, 0.7035, -0.7062, -0.07916, 0.7314, -0.6669, -0.1425, 0.2146, -0.9707, -0.1079, 0.2217, -0.9741, -0.04421, 0.6685, -0.7383, -0.0896, 0.7035, -0.7062, -0.07916, 0.2217, -0.9741, -0.04421, 0.2726, -0.9433, -0.1893, 0.6429, -0.7447, 0.1794, 0.4078, -0.618, 0.6722, 0.2811, -0.7481, 0.6011, 0.1868, -0.9554, 0.2286, 0.4144, -0.072, 0.9072, 0.6841, -0.04332, 0.7281, 0.2811, -0.7481, 0.6011, 0.4078, -0.618, 0.6722, -0.04169, 0.05562, -0.9976, -0.6976, 0.2365, -0.6763, -0.2268, -0.8232, -0.5205, 0.2516, -0.6206, -0.7427, -0.002712, 0.9672, 0.254, 0.03251, 0.9045, 0.4252, 0.3076, 0.7399, 0.5983, 0.1661, 0.9553, 0.2447, 0.9029, -0.05153, 0.4267, 0.5583, 0.7356, 0.3836, 0.6087, 0.7768, 0.1613, 0.9853, -0.01943, 0.1698, 0.4675, -0.7545, 0.4606, 0.9029, -0.05153, 0.4267, 0.9853, -0.01943, 0.1698, 0.5752, -0.7963, 0.1871, 0.0333, -0.9289, 0.3688, 0.4675, -0.7545, 0.4606, 0.5752, -0.7963, 0.1871, 0.1041, -0.9865, 0.1262, 0.1607, -0.9857, -0.05076, -0.7206, -0.6863, -0.09817, -0.7509, -0.6521, 0.1045, 0.06932, -0.9552, 0.2879, 0.9992, 0.02351, 0.03291, 0.7904, -0.6125, 0.00168, 0.7965, -0.5811, 0.1672, 0.9946, 0.06153, 0.08404, 0.08189, 0.9961, 0.03159, 0.7802, 0.6228, 0.05885, 0.787, 0.5934, 0.1689, 0.04217, 0.9621, 0.2694, 0.3053, 0.9194, -0.2482, 0.8307, 0.5556, 0.03556, 0.772, 0.6356, 0.008906, 0.2053, 0.9493, -0.2381, 0.9937, 0.006207, 0.1123, 0.8545, -0.5138, 0.07696, 0.8063, -0.5737, 0.1441, 0.9843, 0.1025, 0.1439, 0.3388, -0.9399, -0.04167, -0.2268, -0.8232, -0.5205, -0.7385, -0.6669, -0.09881, 0.2099, -0.9775, 0.02048, -0.6976, 0.2365, -0.6763, -0.3956, 0.8412, -0.3687, -0.722, 0.6595, -0.2092, -0.9861, 0.07738, -0.1473, 0.6194, -0.7668, -0.1685, 0.6685, -0.7383, -0.0896, 0.2726, -0.9433, -0.1893, 0.2456, -0.9124, -0.3275, -0.4938, 0.8694, -0.01841, -0.2356, 0.9622, 0.1363, -0.04841, 0.9807, 0.1893, -0.2407, 0.9652, 0.1024, 0.3566, 0.923, 0.1448, 0.4498, 0.8742, 0.1828, 0.8892, 0.4482, 0.09144, 0.8665, 0.4829, 0.1266, 0.9978, -0.01118, 0.06485, 0.9979, 0.0003404, 0.06437, 0.9167, -0.3995, -0.01035, 0.8885, -0.4588, -0.008098, 0.2456, -0.9124, -0.3275, 0.2726, -0.9433, -0.1893, 0.09851, -0.9688, -0.2274, 0.2467, -0.8886, -0.3868, 0.02323, 0.9989, -0.04107, 0.7005, 0.7136, 0.004728, 0.7496, 0.661, -0.03418, 0.08788, 0.9947, -0.05352, 0.9916, 0.1276, 0.01918, 0.832, -0.5539, -0.03011, 0.8083, -0.587, -0.04567, 0.9989, 0.03048, -0.03675, 0.1815, -0.9735, -0.1393, -0.741, -0.6428, -0.1945, -0.7429, -0.66, -0.112, 0.2147, -0.9746, -0.06329, -0.9823, 0.1401, -0.124, -0.7143, 0.6937, -0.09217, -0.6909, 0.7176, -0.08747, -0.9883, 0.1172, -0.0975, 0.03959, 0.993, 0.1113, 0.7766, 0.6077, 0.1661, 0.7524, 0.6012, 0.2691, 0.06264, 0.9748, 0.214, 0.9893, -0.0918, 0.1134, 0.7705, -0.6366, 0.03288, 0.7785, -0.6264, 0.0396, 0.9815, -0.03725, 0.1877, 0.1517, -0.9853, -0.07855, -0.7169, -0.6801, -0.1531, -0.7065, -0.6652, -0.2416, 0.1984, -0.9733, -0.1159, -0.9819, 0.07748, -0.173, -0.7143, 0.6965, -0.06787, -0.6872, 0.7263, -0.0158, -0.9706, 0.1522, -0.1864, -0.9861, 0.07738, -0.1473, -0.722, 0.6595, -0.2092, -0.7143, 0.6937, -0.09217, -0.9823, 0.1401, -0.124, 0.2099, -0.9775, 0.02048, -0.7385, -0.6669, -0.09881, -0.741, -0.6428, -0.1945, 0.1815, -0.9735, -0.1393, 0.9843, 0.1025, 0.1439, 0.8063, -0.5737, 0.1441, 0.832, -0.5539, -0.03011, 0.9916, 0.1276, 0.01918, 0.2053, 0.9493, -0.2381, 0.772, 0.6356, 0.008906, 0.7005, 0.7136, 0.004728, 0.02323, 0.9989, -0.04107, 0.06264, 0.9748, 0.214, 0.7524, 0.6012, 0.2691, 0.7802, 0.6228, 0.05885, 0.08189, 0.9961, 0.03159, 0.9815, -0.03725, 0.1877, 0.7785, -0.6264, 0.0396, 0.7904, -0.6125, 0.00168, 0.9992, 0.02351, 0.03291, 0.1984, -0.9733, -0.1159, -0.7065, -0.6652, -0.2416, -0.7206, -0.6863, -0.09817, 0.1607, -0.9857, -0.05076, -0.9706, 0.1522, -0.1864, -0.6872, 0.7263, -0.0158, -0.6956, 0.718, -0.02716, -0.9878, 0.1339, -0.07928, -0.9883, 0.1172, -0.0975, -0.6909, 0.7176, -0.08747, -0.7143, 0.6965, -0.06787, -0.9819, 0.07748, -0.173, 0.2147, -0.9746, -0.06329, -0.7429, -0.66, -0.112, -0.7169, -0.6801, -0.1531, 0.1517, -0.9853, -0.07855, 0.9989, 0.03048, -0.03675, 0.8083, -0.587, -0.04567, 0.7705, -0.6366, 0.03288, 0.9893, -0.0918, 0.1134, 0.08788, 0.9947, -0.05352, 0.7496, 0.661, -0.03418, 0.7766, 0.6077, 0.1661, 0.03959, 0.993, 0.1113, -0.6909, 0.7176, -0.08747, 0.08788, 0.9947, -0.05352, 0.03959, 0.993, 0.1113, -0.7143, 0.6965, -0.06787, 0.8083, -0.587, -0.04567, 0.2147, -0.9746, -0.06329, 0.1517, -0.9853, -0.07855, 0.7705, -0.6366, 0.03288, 0.7785, -0.6264, 0.0396, 0.1984, -0.9733, -0.1159, 0.1607, -0.9857, -0.05076, 0.7904, -0.6125, 0.00168, -0.6872, 0.7263, -0.0158, 0.06264, 0.9748, 0.214, 0.08189, 0.9961, 0.03159, -0.6956, 0.718, -0.02716, -0.722, 0.6595, -0.2092, 0.2053, 0.9493, -0.2381, 0.02323, 0.9989, -0.04107, -0.7143, 0.6937, -0.09217, 0.8063, -0.5737, 0.1441, 0.2099, -0.9775, 0.02048, 0.1815, -0.9735, -0.1393, 0.832, -0.5539, -0.03011, 0.7705, -0.6366, 0.03288, 0.1517, -0.9853, -0.07855, 0.1984, -0.9733, -0.1159, 0.7785, -0.6264, 0.0396, -0.7143, 0.6965, -0.06787, 0.03959, 0.993, 0.1113, 0.06264, 0.9748, 0.214, -0.6872, 0.7263, -0.0158, 0.832, -0.5539, -0.03011, 0.1815, -0.9735, -0.1393, 0.2147, -0.9746, -0.06329, 0.8083, -0.587, -0.04567, -0.7143, 0.6937, -0.09217, 0.02323, 0.9989, -0.04107, 0.08788, 0.9947, -0.05352, -0.6909, 0.7176, -0.08747, -0.2407, 0.9652, 0.1024, -0.04841, 0.9807, 0.1893, 0.4498, 0.8742, 0.1828, 0.3566, 0.923, 0.1448, 0.8885, -0.4588, -0.008098, 0.9167, -0.3995, -0.01035, 0.6685, -0.7383, -0.0896, 0.6194, -0.7668, -0.1685, 0.8545, -0.5138, 0.07696, 0.3388, -0.9399, -0.04167, 0.2099, -0.9775, 0.02048, 0.8063, -0.5737, 0.1441, -0.3956, 0.8412, -0.3687, 0.3053, 0.9194, -0.2482, 0.2053, 0.9493, -0.2381, -0.722, 0.6595, -0.2092, -0.6956, 0.718, -0.02716, 0.08189, 0.9961, 0.03159, 0.04217, 0.9621, 0.2694, -0.7445, 0.6652, 0.05598, 0.7904, -0.6125, 0.00168, 0.1607, -0.9857, -0.05076, 0.06932, -0.9552, 0.2879, 0.7965, -0.5811, 0.1672, 0.3923, -0.07148, 0.917, 0.4234, -0.06313, 0.9037, 0.4078, -0.618, 0.6722, 0.4487, -0.6035, 0.6591, 0.5192, -0.8252, 0.2224, 0.4487, -0.6035, 0.6591, 0.4078, -0.618, 0.6722, 0.6429, -0.7447, 0.1794, 0.9167, -0.3995, -0.01035, 0.9327, -0.352, -0.07891, 0.7035, -0.7062, -0.07916, 0.6685, -0.7383, -0.0896, 0.9327, -0.352, -0.07891, 0.9389, -0.3188, -0.1297, 0.7314, -0.6669, -0.1425, 0.7035, -0.7062, -0.07916, 0.6093, -0.7555, -0.2409, 0.5192, -0.8252, 0.2224, 0.6429, -0.7447, 0.1794, 0.7321, -0.6703, -0.1215, 0.1316, 0.9691, -0.2088, 0.1661, 0.9553, 0.2447, 0.5493, 0.8091, 0.209, 0.6094, 0.7626, -0.2171, 0.03829, 0.9959, 0.0823, 0.08976, 0.9825, -0.1634, 0.6338, 0.7475, -0.199, 0.5366, 0.8431, 0.03485, -0.04841, 0.9807, 0.1893, 0.03829, 0.9959, 0.0823, 0.5366, 0.8431, 0.03485, 0.4498, 0.8742, 0.1828, 0.1661, 0.9553, 0.2447, 0.3076, 0.7399, 0.5983, 0.4517, 0.5491, 0.7032, 0.5493, 0.8091, 0.209, 0.4667, 0.5189, 0.7162, 0.4517, 0.5491, 0.7032, 0.4234, -0.06313, 0.9037, 0.3923, -0.07148, 0.917, 0.7496, 0.661, -0.03418, 0.9989, 0.03048, -0.03675, 0.9893, -0.0918, 0.1134, 0.7766, 0.6077, 0.1661, -0.7429, -0.66, -0.112, -0.9883, 0.1172, -0.0975, -0.9819, 0.07748, -0.173, -0.7169, -0.6801, -0.1531, -0.7065, -0.6652, -0.2416, -0.9706, 0.1522, -0.1864, -0.9878, 0.1339, -0.07928, -0.7206, -0.6863, -0.09817, 0.7524, 0.6012, 0.2691, 0.9815, -0.03725, 0.1877, 0.9992, 0.02351, 0.03291, 0.7802, 0.6228, 0.05885, 0.772, 0.6356, 0.008906, 0.9843, 0.1025, 0.1439, 0.9916, 0.1276, 0.01918, 0.7005, 0.7136, 0.004728, -0.7385, -0.6669, -0.09881, -0.9861, 0.07738, -0.1473, -0.9823, 0.1401, -0.124, -0.741, -0.6428, -0.1945, -0.7169, -0.6801, -0.1531, -0.9819, 0.07748, -0.173, -0.9706, 0.1522, -0.1864, -0.7065, -0.6652, -0.2416, 0.7766, 0.6077, 0.1661, 0.9893, -0.0918, 0.1134, 0.9815, -0.03725, 0.1877, 0.7524, 0.6012, 0.2691, -0.741, -0.6428, -0.1945, -0.9823, 0.1401, -0.124, -0.9883, 0.1172, -0.0975, -0.7429, -0.66, -0.112, 0.7005, 0.7136, 0.004728, 0.9916, 0.1276, 0.01918, 0.9989, 0.03048, -0.03675, 0.7496, 0.661, -0.03418, 0.8665, 0.4829, 0.1266, 0.8892, 0.4482, 0.09144, 0.9979, 0.0003404, 0.06437, 0.9978, -0.01118, 0.06485, -0.2268, -0.8232, -0.5205, -0.6976, 0.2365, -0.6763, -0.9861, 0.07738, -0.1473, -0.7385, -0.6669, -0.09881, 0.8307, 0.5556, 0.03556, 0.9937, 0.006207, 0.1123, 0.9843, 0.1025, 0.1439, 0.772, 0.6356, 0.008906, 0.7802, 0.6228, 0.05885, 0.9992, 0.02351, 0.03291, 0.9946, 0.06153, 0.08404, 0.787, 0.5934, 0.1689, 0.1041, -0.9865, 0.1262, 0.5752, -0.7963, 0.1871, 0.7163, -0.2289, -0.6592, 0.2186, -0.4991, -0.8385, -0.5507, 0.5759, -0.6042, -0.3956, 0.8412, -0.3687, -0.6976, 0.2365, -0.6763, -0.04169, 0.05562, -0.9976, 0.4517, 0.5491, 0.7032, 0.3076, 0.7399, 0.5983, 0.6841, -0.04332, 0.7281, 0.4144, -0.072, 0.9072, 0.9116, 0.4098, -0.03303, 0.9036, 0.3908, -0.1757, 0.9879, -0.003718, -0.1552, 0.9992, -0.004063, -0.04013, 0.8892, 0.4482, 0.09144, 0.9116, 0.4098, -0.03303, 0.9992, -0.004063, -0.04013, 0.9979, 0.0003404, 0.06437, -0.7206, -0.6863, -0.09817, -0.9878, 0.1339, -0.07928, -0.9957, 0.0749, -0.05533, -0.7509, -0.6521, 0.1045, 0.8307, 0.5556, 0.03556, 0.8665, 0.4829, 0.1266, 0.9978, -0.01118, 0.06485, 0.9937, 0.006207, 0.1123, 0.8545, -0.5138, 0.07696, 0.8885, -0.4588, -0.008098, 0.6194, -0.7668, -0.1685, 0.3388, -0.9399, -0.04167, -0.3956, 0.8412, -0.3687, -0.2407, 0.9652, 0.1024, 0.3566, 0.923, 0.1448, 0.3053, 0.9194, -0.2482, -0.2268, -0.8232, -0.5205, 0.2456, -0.9124, -0.3275, 0.2467, -0.8886, -0.3868, 0.2516, -0.6206, -0.7427, 0.9937, 0.006207, 0.1123, 0.9978, -0.01118, 0.06485, 0.8885, -0.4588, -0.008098, 0.8545, -0.5138, 0.07696, 0.3053, 0.9194, -0.2482, 0.3566, 0.923, 0.1448, 0.8665, 0.4829, 0.1266, 0.8307, 0.5556, 0.03556, -0.5507, 0.5759, -0.6042, -0.4938, 0.8694, -0.01841, -0.2407, 0.9652, 0.1024, -0.3956, 0.8412, -0.3687, 0.3388, -0.9399, -0.04167, 0.6194, -0.7668, -0.1685, 0.2456, -0.9124, -0.3275, -0.2268, -0.8232, -0.5205, 0.9036, 0.3908, -0.1757, 0.4539, 0.8134, -0.3639, 0.1739, 0.2888, -0.9415, 0.9879, -0.003718, -0.1552, 0.08976, 0.9825, -0.1634, 0.1316, 0.9691, -0.2088, 0.6094, 0.7626, -0.2171, 0.6338, 0.7475, -0.199, 0.9389, -0.3188, -0.1297, 0.6093, -0.7555, -0.2409, 0.7321, -0.6703, -0.1215, 0.7314, -0.6669, -0.1425, 0.7314, -0.6669, -0.1425, 0.7321, -0.6703, -0.1215, 0.203, -0.9745, -0.0961, 0.2146, -0.9707, -0.1079, 0.01129, 0.9914, -0.1305, 0.0243, 0.9753, -0.2196, 0.1316, 0.9691, -0.2088, 0.08976, 0.9825, -0.1634, 0.6338, 0.7475, -0.199, 0.6094, 0.7626, -0.2171, 0.4539, 0.8134, -0.3639, 0.9036, 0.3908, -0.1757, 0.9879, -0.003718, -0.1552, 0.1739, 0.2888, -0.9415, 0.6093, -0.7555, -0.2409, 0.9389, -0.3188, -0.1297, 0.2146, -0.9707, -0.1079, 0.203, -0.9745, -0.0961, 0.02406, -0.9964, -0.08103, 0.0159, -0.9963, -0.08425, -0.9922, 0.013, 0.1237, -0.9922, 0.013, 0.1237, -0.9922, 0.013, 0.1237, -0.9077, 0.09108, -0.4097, -0.6806, 0.6539, -0.3305, -0.7069, 0.5981, -0.3776, -0.9408, 0.03867, -0.3368, 0.9593, -0.01779, 0.2818, 0.7689, -0.6046, 0.2081, 0.8091, -0.4794, 0.34, 0.9347, 0.1332, 0.3295, 0.2906, -0.9565, 0.02741, -0.6096, -0.727, -0.3159, -0.5565, -0.8236, -0.1096, 0.3818, -0.8846, 0.2678, -0.6806, 0.6539, -0.3305, -0.2165, 0.9657, -0.1435, -0.3304, 0.8963, -0.2958, -0.7069, 0.5981, -0.3776, 0.6168, -0.08204, 0.7829, 0.4386, -0.7057, 0.5565, 0.6089, -0.7189, 0.3354, 0.8851, -0.07707, 0.4589, -0.8193, 0.1817, -0.5438, -0.4051, 0.8042, -0.4349, -0.5258, 0.7705, -0.3602, -0.8853, 0.1673, -0.4338, 0.06212, 0.9975, -0.03236, 0.4531, 0.6494, 0.6108, 0.6397, 0.6813, 0.3559, 0.06253, 0.9958, -0.06643, 0.4531, 0.6494, 0.6108, 0.6168, -0.08204, 0.7829, 0.8851, -0.07707, 0.4589, 0.6397, 0.6813, 0.3559, -0.6181, -0.6727, -0.4067, -0.8193, 0.1817, -0.5438, -0.8853, 0.1673, -0.4338, -0.6476, -0.6871, -0.3294, 0.4386, -0.7057, 0.5565, 0.09417, -0.9953, 0.02183, 0.1847, -0.9811, 0.05819, 0.6089, -0.7189, 0.3354, -0.4051, 0.8042, -0.4349, 0.06212, 0.9975, -0.03236, 0.06253, 0.9958, -0.06643, -0.5258, 0.7705, -0.3602, 0.09417, -0.9953, 0.02183, -0.6181, -0.6727, -0.4067, -0.6476, -0.6871, -0.3294, 0.1847, -0.9811, 0.05819, 0.9668, 0.08854, 0.2399, 0.7637, -0.4751, 0.437, 0.7766, -0.4295, 0.4609, 0.9517, 0.2075, 0.2265, 0.3023, -0.8673, 0.3954, -0.5122, -0.8466, 0.1444, -0.5213, -0.8203, 0.2353, 0.2822, -0.8219, 0.4949, -0.6879, 0.5838, -0.4314, -0.2442, 0.8677, -0.433, -0.2638, 0.8721, -0.4122, -0.6847, 0.5393, -0.4903, 0.7637, -0.4751, 0.437, 0.3023, -0.8673, 0.3954, 0.2822, -0.8219, 0.4949, 0.7766, -0.4295, 0.4609, -0.2165, 0.9657, -0.1435, 0.5668, 0.8093, 0.1541, 0.4445, 0.8956, 0.02031, -0.3304, 0.8963, -0.2958, 0.5668, 0.8093, 0.1541, 0.9593, -0.01779, 0.2818, 0.9347, 0.1332, 0.3295, 0.4445, 0.8956, 0.02031, -0.6096, -0.727, -0.3159, -0.9077, 0.09108, -0.4097, -0.9408, 0.03867, -0.3368, -0.5565, -0.8236, -0.1096, 0.7689, -0.6046, 0.2081, 0.2906, -0.9565, 0.02741, 0.3818, -0.8846, 0.2678, 0.8091, -0.4794, 0.34, -0.9619, -0.09777, -0.2552, -0.6879, 0.5838, -0.4314, -0.6847, 0.5393, -0.4903, -0.951, -0.1175, -0.286, -0.2442, 0.8677, -0.433, 0.5715, 0.8043, -0.1626, 0.485, 0.8604, -0.1566, -0.2638, 0.8721, -0.4122, 0.5715, 0.8043, -0.1626, 0.9668, 0.08854, 0.2399, 0.9517, 0.2075, 0.2265, 0.485, 0.8604, -0.1566, -0.5122, -0.8466, 0.1444, -0.9619, -0.09777, -0.2552, -0.951, -0.1175, -0.286, -0.5213, -0.8203, 0.2353, -0.5565, -0.8236, -0.1096, -0.9408, 0.03867, -0.3368, -0.9619, -0.09777, -0.2552, -0.5122, -0.8466, 0.1444, 0.4445, 0.8956, 0.02031, 0.9347, 0.1332, 0.3295, 0.9668, 0.08854, 0.2399, 0.5715, 0.8043, -0.1626, -0.3304, 0.8963, -0.2958, 0.4445, 0.8956, 0.02031, 0.5715, 0.8043, -0.1626, -0.2442, 0.8677, -0.433, -0.9408, 0.03867, -0.3368, -0.7069, 0.5981, -0.3776, -0.6879, 0.5838, -0.4314, -0.9619, -0.09777, -0.2552, 0.8091, -0.4794, 0.34, 0.3818, -0.8846, 0.2678, 0.3023, -0.8673, 0.3954, 0.7637, -0.4751, 0.437, -0.7069, 0.5981, -0.3776, -0.3304, 0.8963, -0.2958, -0.2442, 0.8677, -0.433, -0.6879, 0.5838, -0.4314, 0.3818, -0.8846, 0.2678, -0.5565, -0.8236, -0.1096, -0.5122, -0.8466, 0.1444, 0.3023, -0.8673, 0.3954, 0.9347, 0.1332, 0.3295, 0.8091, -0.4794, 0.34, 0.7637, -0.4751, 0.437, 0.9668, 0.08854, 0.2399, 0.6089, -0.7189, 0.3354, 0.1847, -0.9811, 0.05819, 0.2906, -0.9565, 0.02741, 0.7689, -0.6046, 0.2081, -0.6476, -0.6871, -0.3294, -0.8853, 0.1673, -0.4338, -0.9077, 0.09108, -0.4097, -0.6096, -0.727, -0.3159, 0.6397, 0.6813, 0.3559, 0.8851, -0.07707, 0.4589, 0.9593, -0.01779, 0.2818, 0.5668, 0.8093, 0.1541, 0.06253, 0.9958, -0.06643, 0.6397, 0.6813, 0.3559, 0.5668, 0.8093, 0.1541, -0.2165, 0.9657, -0.1435, -0.5258, 0.7705, -0.3602, 0.06253, 0.9958, -0.06643, -0.2165, 0.9657, -0.1435, -0.6806, 0.6539, -0.3305, 0.1847, -0.9811, 0.05819, -0.6476, -0.6871, -0.3294, -0.6096, -0.727, -0.3159, 0.2906, -0.9565, 0.02741, 0.8851, -0.07707, 0.4589, 0.6089, -0.7189, 0.3354, 0.7689, -0.6046, 0.2081, 0.9593, -0.01779, 0.2818, -0.8853, 0.1673, -0.4338, -0.5258, 0.7705, -0.3602, -0.6806, 0.6539, -0.3305, -0.9077, 0.09108, -0.4097, 0.5192, -0.8252, 0.2224, 0.6093, -0.7555, -0.2409, -0.6181, -0.6727, -0.4067, 0.09417, -0.9953, 0.02183, 0.4539, 0.8134, -0.3639, 0.4889, 0.8587, 0.1538, 0.06212, 0.9975, -0.03236, -0.4051, 0.8042, -0.4349, 0.4487, -0.6035, 0.6591, 0.5192, -0.8252, 0.2224, 0.09417, -0.9953, 0.02183, 0.4386, -0.7057, 0.5565, 0.6093, -0.7555, -0.2409, 0.1739, 0.2888, -0.9415, -0.8193, 0.1817, -0.5438, -0.6181, -0.6727, -0.4067, 0.4667, 0.5189, 0.7162, 0.3923, -0.07148, 0.917, 0.6168, -0.08204, 0.7829, 0.4531, 0.6494, 0.6108, 0.4889, 0.8587, 0.1538, 0.4667, 0.5189, 0.7162, 0.4531, 0.6494, 0.6108, 0.06212, 0.9975, -0.03236, 0.1739, 0.2888, -0.9415, 0.4539, 0.8134, -0.3639, -0.4051, 0.8042, -0.4349, -0.8193, 0.1817, -0.5438, 0.3923, -0.07148, 0.917, 0.4487, -0.6035, 0.6591, 0.4386, -0.7057, 0.5565, 0.6168, -0.08204, 0.7829, -0.7623, 0.3695, -0.5313, -0.6853, 0.4626, -0.5625, -0.3397, 0.8754, -0.344, -0.3796, 0.8594, -0.3427, -0.3796, 0.8594, -0.3427, -0.3397, 0.8754, -0.344, 0.4118, 0.9103, 0.04218, 0.4906, 0.8711, -0.02348, 0.9156, -0.1913, 0.3536, 0.8144, -0.2605, 0.5186, 0.3856, -0.7113, 0.5877, 0.5177, -0.7425, 0.4251, 0.5177, -0.7425, 0.4251, 0.3856, -0.7113, 0.5877, -0.4685, -0.7352, 0.4899, 0.1942, -0.9424, 0.2724, -0.9301, -0.3397, -0.1394, 0.2298, -0.7337, -0.6394, 0.06839, -0.9951, -0.07162, -0.7445, -0.5711, 0.3459, 0.4738, -0.8731, 0.1144, 0.6105, -0.7636, 0.2103, -0.4465, -0.8695, 0.2111, -0.5591, -0.5685, 0.6035, 0.8409, -0.4263, -0.3333, 0.9638, -0.2663, -0.01178, 0.6105, -0.7636, 0.2103, 0.4738, -0.8731, 0.1144, -0.4401, 0.8484, -0.2941, -0.3896, 0.8577, -0.3354, 0.6088, 0.7223, -0.3281, 0.4952, 0.5437, -0.6777, -0.8891, 0.34, 0.3065, -0.9227, 0.3298, -0.1996, -0.3896, 0.8577, -0.3354, -0.4401, 0.8484, -0.2941, -0.8747, 0.1256, -0.4681, -0.8891, 0.34, 0.3065, -0.4401, 0.8484, -0.2941, -0.6703, 0.6825, -0.2912, -0.6703, 0.6825, -0.2912, -0.4401, 0.8484, -0.2941, 0.4952, 0.5437, -0.6777, 0.1973, 0.4141, -0.8886, 0.2298, -0.7337, -0.6394, 0.8409, -0.4263, -0.3333, 0.4738, -0.8731, 0.1144, 0.06839, -0.9951, -0.07162, 0.06839, -0.9951, -0.07162, 0.4738, -0.8731, 0.1144, -0.5591, -0.5685, 0.6035, -0.7445, -0.5711, 0.3459, 0.6105, -0.7636, 0.2103, 0.5177, -0.7425, 0.4251, 0.1942, -0.9424, 0.2724, -0.4465, -0.8695, 0.2111, 0.9638, -0.2663, -0.01178, 0.9156, -0.1913, 0.3536, 0.5177, -0.7425, 0.4251, 0.6105, -0.7636, 0.2103, -0.3896, 0.8577, -0.3354, -0.3796, 0.8594, -0.3427, 0.4906, 0.8711, -0.02348, 0.6088, 0.7223, -0.3281, -0.9227, 0.3298, -0.1996, -0.7623, 0.3695, -0.5313, -0.3796, 0.8594, -0.3427, -0.3896, 0.8577, -0.3354, -0.4465, -0.8695, 0.2111, 0.1942, -0.9424, 0.2724, -0.5301, 0.3135, -0.7878, -0.9887, -0.09716, -0.1143, -0.9887, -0.09716, -0.1143, -0.5301, 0.3135, -0.7878, -0.7623, 0.3695, -0.5313, -0.9227, 0.3298, -0.1996, 0.6088, 0.7223, -0.3281, 0.4906, 0.8711, -0.02348, 0.925, 0.3139, 0.214, 0.9789, 0.1353, -0.1532, 0.9789, 0.1353, -0.1532, 0.925, 0.3139, 0.214, 0.9156, -0.1913, 0.3536, 0.9638, -0.2663, -0.01178, 0.1973, 0.4141, -0.8886, 0.4952, 0.5437, -0.6777, 0.8424, -0.06089, -0.5354, 0.1942, -0.2259, -0.9546, 0.1942, -0.2259, -0.9546, 0.8424, -0.06089, -0.5354, 0.8409, -0.4263, -0.3333, 0.2298, -0.7337, -0.6394, -0.7445, -0.5711, 0.3459, -0.5591, -0.5685, 0.6035, -0.9068, 0.1481, 0.3946, -0.9301, -0.3397, -0.1394, -0.9301, -0.3397, -0.1394, -0.9068, 0.1481, 0.3946, -0.8891, 0.34, 0.3065, -0.8747, 0.1256, -0.4681, -0.5591, -0.5685, 0.6035, -0.4465, -0.8695, 0.2111, -0.9887, -0.09716, -0.1143, -0.9068, 0.1481, 0.3946, -0.9068, 0.1481, 0.3946, -0.9887, -0.09716, -0.1143, -0.9227, 0.3298, -0.1996, -0.8891, 0.34, 0.3065, 0.4952, 0.5437, -0.6777, 0.6088, 0.7223, -0.3281, 0.9789, 0.1353, -0.1532, 0.8424, -0.06089, -0.5354, 0.8424, -0.06089, -0.5354, 0.9789, 0.1353, -0.1532, 0.9638, -0.2663, -0.01178, 0.8409, -0.4263, -0.3333, -0.6703, 0.6825, -0.2912, 0.1973, 0.4141, -0.8886, 0.1942, -0.2259, -0.9546, -0.8747, 0.1256, -0.4681, -0.8747, 0.1256, -0.4681, 0.1942, -0.2259, -0.9546, 0.2298, -0.7337, -0.6394, -0.9301, -0.3397, -0.1394, 0.4906, 0.8711, -0.02348, 0.4118, 0.9103, 0.04218, 0.8792, 0.3568, 0.3156, 0.925, 0.3139, 0.214, 0.925, 0.3139, 0.214, 0.8792, 0.3568, 0.3156, 0.8144, -0.2605, 0.5186, 0.9156, -0.1913, 0.3536, -0.5301, 0.3135, -0.7878, -0.9449, 0.08104, -0.3172, -0.6853, 0.4626, -0.5625, -0.7623, 0.3695, -0.5313, -0.7142, -0.6116, 0.3405, -0.4685, -0.7352, 0.4899, -0.9449, 0.08104, -0.3172, -0.7819, 0.5092, -0.3596, -0.7819, 0.5092, -0.3596, -0.9449, 0.08104, -0.3172, -0.5301, 0.3135, -0.7878, 0.6305, 0.5767, -0.5195, 0.6305, 0.5767, -0.5195, -0.5301, 0.3135, -0.7878, 0.1942, -0.9424, 0.2724, 0.6428, -0.6978, 0.3162, 0.6428, -0.6978, 0.3162, 0.1942, -0.9424, 0.2724, -0.4685, -0.7352, 0.4899, -0.7142, -0.6116, 0.3405, -0.4592, 0.1955, -0.8665, 0.6815, 0.2404, -0.6912, 0.6161, -0.7715, -0.1585, -0.4464, -0.7755, -0.4465, 0.6161, -0.7715, -0.1585, 0.6428, -0.6978, 0.3162, -0.7142, -0.6116, 0.3405, -0.4464, -0.7755, -0.4465, 0.6815, 0.2404, -0.6912, 0.6305, 0.5767, -0.5195, 0.6428, -0.6978, 0.3162, 0.6161, -0.7715, -0.1585, -0.4592, 0.1955, -0.8665, -0.7819, 0.5092, -0.3596, 0.6305, 0.5767, -0.5195, 0.6815, 0.2404, -0.6912, -0.4464, -0.7755, -0.4465, -0.7142, -0.6116, 0.3405, -0.7819, 0.5092, -0.3596, -0.4592, 0.1955, -0.8665, -0.2638, 0.8721, -0.4122, -0.3397, 0.8754, -0.344, -0.6853, 0.4626, -0.5625, -0.6847, 0.5393, -0.4903, -0.6847, 0.5393, -0.4903, -0.6853, 0.4626, -0.5625, -0.9449, 0.08104, -0.3172, -0.951, -0.1175, -0.286, -0.951, -0.1175, -0.286, -0.9449, 0.08104, -0.3172, -0.4685, -0.7352, 0.4899, -0.5213, -0.8203, 0.2353, -0.5213, -0.8203, 0.2353, -0.4685, -0.7352, 0.4899, 0.3856, -0.7113, 0.5877, 0.2822, -0.8219, 0.4949, 0.2822, -0.8219, 0.4949, 0.3856, -0.7113, 0.5877, 0.8144, -0.2605, 0.5186, 0.7766, -0.4295, 0.4609, 0.7766, -0.4295, 0.4609, 0.8144, -0.2605, 0.5186, 0.8792, 0.3568, 0.3156, 0.9517, 0.2075, 0.2265, 0.9517, 0.2075, 0.2265, 0.8792, 0.3568, 0.3156, 0.4118, 0.9103, 0.04218, 0.485, 0.8604, -0.1566, 0.485, 0.8604, -0.1566, 0.4118, 0.9103, 0.04218, -0.3397, 0.8754, -0.344, -0.2638, 0.8721, -0.4122, 0.9551, -0.04792, 0.2924, 0.951, -0.1715, 0.2574, 0.6701, -0.01391, -0.7421, 0.8026, 0.04953, -0.5945, 0.03043, 0.0709, -0.997, 0.2464, -0.5714, -0.7828, -0.3999, -0.5842, -0.7063, -0.6354, 0.01977, -0.7719, -0.9933, 0.09006, -0.07174, -0.714, 0.6991, 0.03938, -0.4822, 0.6717, -0.5624, -0.5862, 0.1408, -0.7979, -0.02133, 0.9956, 0.09107, 0.6807, 0.726, 0.09772, 0.6145, 0.6272, -0.4785, 0.04354, 0.7231, -0.6894, 0.06956, 0.1121, -0.9913, 0.04354, 0.7231, -0.6894, 0.6145, 0.6272, -0.4785, 0.7505, 0.1715, -0.6383, 0.3195, -0.918, 0.2349, -0.5995, -0.7909, 0.1229, -0.3999, -0.5842, -0.7063, 0.2464, -0.5714, -0.7828, 0.951, -0.1715, 0.2574, 0.798, -0.5863, 0.1394, 0.625, -0.2556, -0.7376, 0.6701, -0.01391, -0.7421, -0.9956, -0.08919, 0.0302, -0.5995, -0.7909, 0.1229, -0.4348, -0.4621, 0.7729, -0.6512, -0.2391, 0.7203, 0.0956, -0.2932, 0.9513, 0.1688, -0.5032, 0.8475, 0.5404, -0.3288, 0.7745, 0.519, -0.2538, 0.8162, 0.03043, 0.0709, -0.997, 0.06381, 0.006389, -0.9979, 0.8026, 0.04953, -0.5945, 0.6701, -0.01391, -0.7421, 0.0956, -0.2932, 0.9513, 0.06362, -0.6189, 0.7829, -0.7113, -0.4004, 0.5776, -0.6512, -0.2391, 0.7203, -0.9956, -0.08919, 0.0302, -0.9994, -0.003279, 0.03313, -0.643, 0.02263, -0.7655, -0.6354, 0.01977, -0.7719, 0.9785, 0.1526, 0.1387, 0.9551, -0.04792, 0.2924, 0.8026, 0.04953, -0.5945, 0.7505, 0.1715, -0.6383, 0.6807, 0.726, 0.09772, 0.9785, 0.1526, 0.1387, 0.7505, 0.1715, -0.6383, 0.6145, 0.6272, -0.4785, 0.06381, 0.006389, -0.9979, 0.06956, 0.1121, -0.9913, 0.7505, 0.1715, -0.6383, 0.8026, 0.04953, -0.5945, -0.9994, -0.003279, 0.03313, -0.9933, 0.09006, -0.07174, -0.5862, 0.1408, -0.7979, -0.643, 0.02263, -0.7655, -0.7113, -0.4004, 0.5776, -0.9934, 0.02611, 0.112, -0.9933, 0.09006, -0.07174, -0.9994, -0.003279, 0.03313, 0.6036, 0.6986, 0.3843, 0.9619, 0.1087, 0.2509, 0.9785, 0.1526, 0.1387, 0.6807, 0.726, 0.09772, 0.9619, 0.1087, 0.2509, 0.6563, -0.3717, 0.6566, 0.9551, -0.04792, 0.2924, 0.9785, 0.1526, 0.1387, -0.6512, -0.2391, 0.7203, -0.7113, -0.4004, 0.5776, -0.9994, -0.003279, 0.03313, -0.9956, -0.08919, 0.0302, -0.6354, 0.01977, -0.7719, -0.3999, -0.5842, -0.7063, -0.5995, -0.7909, 0.1229, -0.9956, -0.08919, 0.0302, 0.519, -0.2538, 0.8162, 0.5404, -0.3288, 0.7745, 0.798, -0.5863, 0.1394, 0.951, -0.1715, 0.2574, 0.1688, -0.5032, 0.8475, -0.4348, -0.4621, 0.7729, -0.5995, -0.7909, 0.1229, 0.3195, -0.918, 0.2349, -0.05438, 0.8843, 0.4638, 0.6036, 0.6986, 0.3843, 0.6807, 0.726, 0.09772, -0.02133, 0.9956, 0.09107, -0.9934, 0.02611, 0.112, -0.7244, 0.6076, 0.3258, -0.714, 0.6991, 0.03938, -0.9933, 0.09006, -0.07174, 0.6563, -0.3717, 0.6566, 0.519, -0.2538, 0.8162, 0.951, -0.1715, 0.2574, 0.9551, -0.04792, 0.2924, -0.7244, 0.6076, 0.3258, -0.05438, 0.8843, 0.4638, -0.02133, 0.9956, 0.09107, -0.714, 0.6991, 0.03938, 0.5404, -0.3288, 0.7745, 0.1688, -0.5032, 0.8475, 0.3195, -0.918, 0.2349, 0.798, -0.5863, 0.1394, -0.643, 0.02263, -0.7655, -0.5862, 0.1408, -0.7979, 0.06956, 0.1121, -0.9913, 0.06381, 0.006389, -0.9979, 0.519, -0.2538, 0.8162, 0.6563, -0.3717, 0.6566, 0.06362, -0.6189, 0.7829, 0.0956, -0.2932, 0.9513, -0.6354, 0.01977, -0.7719, -0.643, 0.02263, -0.7655, 0.06381, 0.006389, -0.9979, 0.03043, 0.0709, -0.997, -0.6512, -0.2391, 0.7203, -0.4348, -0.4621, 0.7729, 0.1688, -0.5032, 0.8475, 0.0956, -0.2932, 0.9513, 0.798, -0.5863, 0.1394, 0.3195, -0.918, 0.2349, 0.2464, -0.5714, -0.7828, 0.625, -0.2556, -0.7376, -0.5862, 0.1408, -0.7979, -0.4822, 0.6717, -0.5624, 0.04354, 0.7231, -0.6894, 0.06956, 0.1121, -0.9913, -0.714, 0.6991, 0.03938, -0.02133, 0.9956, 0.09107, 0.04354, 0.7231, -0.6894, -0.4822, 0.6717, -0.5624, 0.6701, -0.01391, -0.7421, 0.625, -0.2556, -0.7376, 0.2464, -0.5714, -0.7828, 0.03043, 0.0709, -0.997, -0.9957, 0.0749, -0.05533, -0.9934, 0.02611, 0.112, -0.7113, -0.4004, 0.5776, -0.7509, -0.6521, 0.1045, -0.7509, -0.6521, 0.1045, -0.7113, -0.4004, 0.5776, 0.06362, -0.6189, 0.7829, 0.06932, -0.9552, 0.2879, 0.06932, -0.9552, 0.2879, 0.06362, -0.6189, 0.7829, 0.6563, -0.3717, 0.6566, 0.7965, -0.5811, 0.1672, 0.7965, -0.5811, 0.1672, 0.6563, -0.3717, 0.6566, 0.9619, 0.1087, 0.2509, 0.9946, 0.06153, 0.08404, 0.9946, 0.06153, 0.08404, 0.9619, 0.1087, 0.2509, 0.6036, 0.6986, 0.3843, 0.787, 0.5934, 0.1689, 0.787, 0.5934, 0.1689, 0.6036, 0.6986, 0.3843, -0.05438, 0.8843, 0.4638, 0.04217, 0.9621, 0.2694, 0.04217, 0.9621, 0.2694, -0.05438, 0.8843, 0.4638, -0.7244, 0.6076, 0.3258, -0.7445, 0.6652, 0.05598, -0.7445, 0.6652, 0.05598, -0.7244, 0.6076, 0.3258, -0.9934, 0.02611, 0.112, -0.9957, 0.0749, -0.05533, 0.3829, 0.8824, 0.2735, 0.3746, 0.9242, -0.07366, 0.1862, 0.9793, -0.07906, 0.195, 0.9366, 0.2911, 0.3829, 0.8824, 0.2735, 0.195, 0.9366, 0.2911, 0.2156, 0.7259, 0.6531, 0.3941, 0.6856, 0.612, 0.3829, 0.8824, 0.2735, 0.3941, 0.6856, 0.612, 0.6909, 0.539, 0.4818, 0.7684, 0.5993, 0.2246, 0.3829, 0.8824, 0.2735, 0.7684, 0.5993, 0.2246, 0.7708, 0.6349, -0.05245, 0.3746, 0.9242, -0.07366, 0.3706, 0.8647, -0.3389, 0.1677, 0.9213, -0.3509, 0.1862, 0.9793, -0.07906, 0.3746, 0.9242, -0.07366, 0.3706, 0.8647, -0.3389, 0.3746, 0.9242, -0.07366, 0.7708, 0.6349, -0.05245, 0.7477, 0.6009, -0.2826, 0.3706, 0.8647, -0.3389, 0.7477, 0.6009, -0.2826, 0.7018, 0.5832, -0.4091, 0.4949, 0.8312, -0.2535, 0.3706, 0.8647, -0.3389, 0.4949, 0.8312, -0.2535, 0.137, 0.9715, -0.1933, 0.1677, 0.9213, -0.3509, 0.9268, 0.2766, -0.2542, 0.9762, 0.216, -0.01966, 1.0, 0.004514, -0.00156, 0.9772, 0.08282, -0.1953, 0.9268, 0.2766, -0.2542, 0.9772, 0.08282, -0.1953, 0.8838, 0.1253, -0.4508, 0.8486, 0.3382, -0.4068, 0.9268, 0.2766, -0.2542, 0.8486, 0.3382, -0.4068, 0.7018, 0.5832, -0.4091, 0.7477, 0.6009, -0.2826, 0.9268, 0.2766, -0.2542, 0.7477, 0.6009, -0.2826, 0.7708, 0.6349, -0.05245, 0.9762, 0.216, -0.01966, 0.9592, 0.2099, 0.1896, 0.9845, -0.007359, 0.1752, 1.0, 0.004514, -0.00156, 0.9762, 0.216, -0.01966, 0.9592, 0.2099, 0.1896, 0.9762, 0.216, -0.01966, 0.7708, 0.6349, -0.05245, 0.7684, 0.5993, 0.2246, 0.9592, 0.2099, 0.1896, 0.7684, 0.5993, 0.2246, 0.6909, 0.539, 0.4818, 0.7944, 0.2681, 0.545, 0.9592, 0.2099, 0.1896, 0.7944, 0.2681, 0.545, 0.8189, -0.007396, 0.5738, 0.9845, -0.007359, 0.1752, 0.959, -0.2186, 0.1806, 0.9823, -0.1872, 0.005073, 1.0, 0.004514, -0.00156, 0.9845, -0.007359, 0.1752, 0.959, -0.2186, 0.1806, 0.9845, -0.007359, 0.1752, 0.8189, -0.007396, 0.5738, 0.7985, -0.2853, 0.5301, 0.959, -0.2186, 0.1806, 0.7985, -0.2853, 0.5301, 0.6974, -0.5546, 0.4539, 0.7728, -0.5956, 0.2192, 0.959, -0.2186, 0.1806, 0.7728, -0.5956, 0.2192, 0.7884, -0.6151, 0.01057, 0.9823, -0.1872, 0.005073, 0.9797, -0.1141, -0.1651, 0.9772, 0.08282, -0.1953, 1.0, 0.004514, -0.00156, 0.9823, -0.1872, 0.005073, 0.9797, -0.1141, -0.1651, 0.9823, -0.1872, 0.005073, 0.7884, -0.6151, 0.01057, 0.7991, -0.5721, -0.1847, 0.9797, -0.1141, -0.1651, 0.7991, -0.5721, -0.1847, 0.7892, -0.3809, -0.4816, 0.8497, 0.06781, -0.5229, 0.9797, -0.1141, -0.1651, 0.8497, 0.06781, -0.5229, 0.8838, 0.1253, -0.4508, 0.9772, 0.08282, -0.1953, 0.3783, -0.9057, -0.1913, 0.3736, -0.9276, 0.002286, 0.1849, -0.9828, -0.003882, 0.1916, -0.9625, -0.1922, 0.3783, -0.9057, -0.1913, 0.1916, -0.9625, -0.1922, 0.2548, -0.6026, -0.7563, 0.4609, -0.5411, -0.7034, 0.3783, -0.9057, -0.1913, 0.4609, -0.5411, -0.7034, 0.7892, -0.3809, -0.4816, 0.7991, -0.5721, -0.1847, 0.3783, -0.9057, -0.1913, 0.7991, -0.5721, -0.1847, 0.7884, -0.6151, 0.01057, 0.3736, -0.9276, 0.002286, 0.3852, -0.8803, 0.277, 0.1939, -0.9351, 0.2967, 0.1849, -0.9828, -0.003882, 0.3736, -0.9276, 0.002286, 0.3852, -0.8803, 0.277, 0.3736, -0.9276, 0.002286, 0.7884, -0.6151, 0.01057, 0.7728, -0.5956, 0.2192, 0.3852, -0.8803, 0.277, 0.7728, -0.5956, 0.2192, 0.6974, -0.5546, 0.4539, 0.3966, -0.7021, 0.5915, 0.3852, -0.8803, 0.277, 0.3966, -0.7021, 0.5915, 0.2146, -0.7438, 0.633, 0.1939, -0.9351, 0.2967, 0.9559, 0.1618, -0.2452, 0.4949, 0.8312, -0.2535, 0.7018, 0.5832, -0.4091, 0.8486, 0.3382, -0.4068, 0.9559, 0.1618, -0.2452, 0.8486, 0.3382, -0.4068, 0.8838, 0.1253, -0.4508, 0.7163, -0.2289, -0.6592, 0.4542, 0.1505, -0.8781, 0.1826, 0.1442, -0.9726, 0.2186, -0.4991, -0.8385, 0.7163, -0.2289, -0.6592, 0.4542, 0.1505, -0.8781, 0.7163, -0.2289, -0.6592, 0.8838, 0.1253, -0.4508, 0.8497, 0.06781, -0.5229, 0.4542, 0.1505, -0.8781, 0.8497, 0.06781, -0.5229, 0.7892, -0.3809, -0.4816, 0.4609, -0.5411, -0.7034, 0.4542, 0.1505, -0.8781, 0.4609, -0.5411, -0.7034, 0.2548, -0.6026, -0.7563, 0.1826, 0.1442, -0.9726, 0.4193, 0.3546, 0.8357, 0.2223, 0.3813, 0.8973, 0.2225, -3.983e-08, 0.9749, 0.4337, -0.002155, 0.9011, 0.4193, 0.3546, 0.8357, 0.4337, -0.002155, 0.9011, 0.8189, -0.007396, 0.5738, 0.7944, 0.2681, 0.545, 0.4193, 0.3546, 0.8357, 0.7944, 0.2681, 0.545, 0.6909, 0.539, 0.4818, 0.3941, 0.6856, 0.612, 0.4193, 0.3546, 0.8357, 0.3941, 0.6856, 0.612, 0.2156, 0.7259, 0.6531, 0.2223, 0.3813, 0.8973, 0.4237, -0.3694, 0.827, 0.4337, -0.002155, 0.9011, 0.2225, -3.983e-08, 0.9749, 0.2227, -0.3953, 0.8912, 0.4237, -0.3694, 0.827, 0.2227, -0.3953, 0.8912, 0.2146, -0.7438, 0.633, 0.3966, -0.7021, 0.5915, 0.4237, -0.3694, 0.827, 0.3966, -0.7021, 0.5915, 0.6974, -0.5546, 0.4539, 0.7985, -0.2853, 0.5301, 0.4237, -0.3694, 0.827, 0.7985, -0.2853, 0.5301, 0.8189, -0.007396, 0.5738, 0.4337, -0.002155, 0.9011, 0.6087, 0.7768, 0.1613, 0.1413, 0.9809, 0.134, 0.137, 0.9715, -0.1933, 0.4949, 0.8312, -0.2535, 0.5752, -0.7963, 0.1871, 0.9853, -0.01943, 0.1698, 0.9559, 0.1618, -0.2452, 0.7163, -0.2289, -0.6592, 0.9853, -0.01943, 0.1698, 0.6087, 0.7768, 0.1613, 0.4949, 0.8312, -0.2535, 0.9559, 0.1618, -0.2452, 0.03066, -0.8931, 0.4488, 0.2811, -0.7481, 0.6011, 0.4675, -0.7545, 0.4606, 0.0333, -0.9289, 0.3688, 0.2811, -0.7481, 0.6011, 0.6841, -0.04332, 0.7281, 0.9029, -0.05153, 0.4267, 0.4675, -0.7545, 0.4606, 0.6841, -0.04332, 0.7281, 0.3076, 0.7399, 0.5983, 0.5583, 0.7356, 0.3836, 0.9029, -0.05153, 0.4267, 0.3076, 0.7399, 0.5983, 0.03251, 0.9045, 0.4252, 0.1161, 0.9517, 0.2841, 0.5583, 0.7356, 0.3836])] * 3)])

# ---- objects
ob_cube_001 = bpy.data.objects.new('Cube.001', me_cube_001)
ob_lamp = bpy.data.objects.new('Lamp', light_lamp)
ob_camera = bpy.data.objects.new('Camera', cam_camera)
ob_empty = bpy.data.objects.new('Empty', None)
ob_empty_001 = bpy.data.objects.new('Empty.001', None)

# ---- transforms, parenting, visibility, modifiers, constraints
ob_cube_001.location = (-0.003027, -0.02946, -0.01835)
ob_cube_001.rotation_euler = (-1.629e-07, 0.0, 0.0)
ob_cube_001.color = (0.8, 0.8, 0.8, 1.0)
ob_cube_001.lineart.crease_threshold = 0.0
_m = ob_cube_001.modifiers.new('Mirror', 'MIRROR')
_m.use_clip = True
ob_lamp.location = (4.076, 1.005, 5.904)
ob_lamp.rotation_euler = (0.6503, 0.05522, 1.866)
ob_lamp.lock_rotations_4d = False
ob_lamp.empty_display_type = 'ARROWS'
ob_lamp.color = (0.0, 0.0, 0.0, 0.0)
ob_lamp.lineart.crease_threshold = 0.0
ob_camera.location = (7.481, -6.508, 5.344)
ob_camera.rotation_euler = (1.109, 0.0, 0.8149)
ob_camera.lock_rotations_4d = False
ob_camera.empty_display_type = 'ARROWS'
ob_camera.color = (0.0, 0.0, 0.0, 0.0)
ob_camera.display_type = 'WIRE'
ob_camera.lineart.crease_threshold = 0.0
ob_empty.location = (0.0, 5.0, 0.0)
ob_empty.rotation_euler = (1.571, -0.0, 0.0)
ob_empty.scale = (10.0, 10.0, 10.0)
ob_empty.empty_display_type = 'IMAGE'
ob_empty.lineart.crease_threshold = 0.0
ob_empty_001.location = (-5.0, 0.0, 0.0)
ob_empty_001.rotation_euler = (-1.571, 3.139, -1.571)
ob_empty_001.scale = (10.0, 10.0, 10.0)
ob_empty_001.empty_display_type = 'IMAGE'
ob_empty_001.lineart.crease_threshold = 0.0

# ---- collection membership
scene.collection.objects.link(ob_cube_001)
scene.collection.objects.link(ob_lamp)
scene.collection.objects.link(ob_camera)
scene.collection.objects.link(ob_empty)
scene.collection.objects.link(ob_empty_001)

# ---- scene / render settings (as saved in the file)
scene.camera = ob_camera
scene.frame_start = 1; scene.frame_end = 250; scene.frame_set(1)
scene.render.engine = 'BLENDER_EEVEE_NEXT'
scene.render.resolution_percentage = 50
scene.render.dither_intensity = 0.0
scene.render.motion_blur_shutter = 1.0
scene.cycles.use_denoising = False
scene.cycles.samples = 128
scene.cycles.sampling_pattern = 'TABULATED_SOBOL'
scene.cycles.use_adaptive_sampling = False
scene.cycles.use_light_tree = False
scene.view_settings.view_transform = 'Standard'
bpy.context.view_layer.update()
